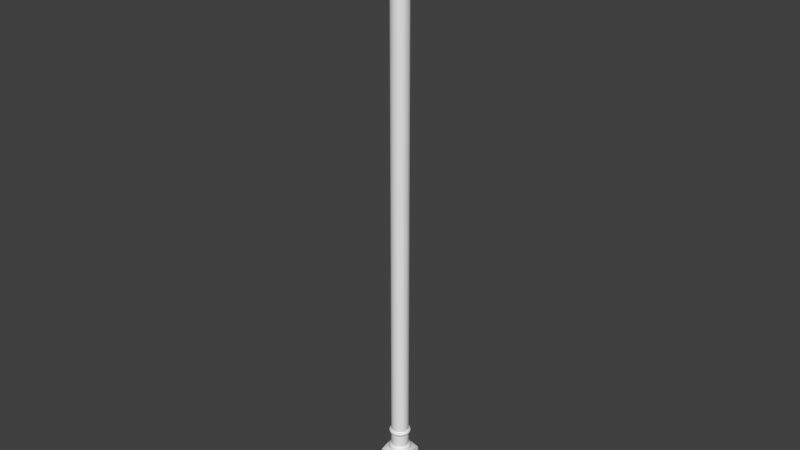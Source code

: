 # Source: OWP_1693.blend  (saved by Blender 2.78.0; exported with 4.5.12 LTS)
import bpy
from mathutils import Matrix  # noqa: F401  (used for matrix-valued properties, if any)

bpy.ops.wm.read_factory_settings(use_empty=True)
scene = bpy.context.scene
scene.name = 'Scene'

# ---- collections
col_collection_1 = bpy.data.collections.new('Collection 1'); scene.collection.children.link(col_collection_1)

# ---- world
world_world = bpy.data.worlds.new('World'); scene.world = world_world
world_world.color = (0.05088, 0.05088, 0.05088)
world_world.use_sun_shadow = False
world_world.sun_shadow_jitter_overblur = 0.0
world_world.cycles.sampling_method = 'MANUAL'

# ---- meshes
me_owp_1693_3dsolid = bpy.data.meshes.new('OWP 1693 3dsolid')
me_owp_1693_3dsolid.from_pydata([(2.5, 1e-06, 5.5), (1.791, 1e-06, 5.715), (2.5, 1e-06, 1e-06), (1.25, 1e-06, 5.775), (1e-06, 1e-06, 1e-06), (1e-06, 1e-06, 5.5), (0.709, 1e-06, 5.715), (1e-06, 1e-06, 57.0), (0.709, 1e-06, 56.78), (1e-06, 1e-06, 60.0), (1.25, 1e-06, 56.73), (2.5, 1e-06, 60.0), (2.5, 1e-06, 57.0), (1.791, 1e-06, 56.78), (2.5, 2.5, 5.5), (2.5, 1.791, 5.715), (2.5, 2.5, 1e-06), (2.5, 1.25, 5.775), (2.5, 0.709, 5.715), (2.5, 0.709, 56.78), (2.5, 1.25, 56.73), (2.5, 2.5, 60.0), (2.5, 2.5, 57.0), (2.5, 1.791, 56.78), (1e-06, 0.709, 5.715), (1e-06, 1.25, 5.775), (1e-06, 2.5, 1e-06), (1e-06, 2.5, 5.5), (1e-06, 1.791, 5.715), (0.709, 2.5, 5.715), (1.25, 2.5, 5.775), (1.791, 2.5, 5.715), (1.791, 2.5, 56.78), (1.25, 2.5, 56.73), (1e-06, 2.5, 60.0), (1e-06, 2.5, 57.0), (0.709, 2.5, 56.78), (0.0005584, 1.476, 56.72), (1e-06, 0.709, 56.78), (2.316, 0.9617, 56.65), (2.353, 1.25, 56.65), (2.205, 0.6985, 56.65), (2.285, 1.655, 56.64), (2.033, 2.029, 56.65), (1.693, 2.27, 56.64), (1.252, 2.354, 56.65), (0.7, 2.208, 56.65), (0.9663, 2.317, 56.65), (0.4707, 2.033, 56.65), (0.1845, 1.536, 56.65), (0.2947, 1.804, 56.65), (0.1469, 1.25, 56.65), (0.2038, 0.8798, 56.64), (0.47, 0.47, 56.65), (0.9645, 0.1845, 56.65), (0.6958, 0.2947, 56.65), (1.248, 0.1456, 56.65), (1.802, 0.2947, 56.65), (1.534, 0.1827, 56.65), (2.029, 0.4674, 56.65), (2.316, 1.538, 5.853), (2.354, 1.252, 5.853), (2.205, 1.804, 5.853), (2.208, 0.6999, 5.853), (2.317, 0.9663, 5.853), (2.033, 0.4708, 5.853), (1.538, 0.1839, 5.853), (1.804, 0.2947, 5.853), (1.252, 0.1456, 5.853), (0.7, 0.2923, 5.853), (0.9663, 0.1827, 5.853), (0.4708, 0.4674, 5.853), (0.1839, 0.9617, 5.853), (0.2947, 0.6958, 5.853), (0.1456, 1.248, 5.853), (0.2923, 1.8, 5.853), (0.1827, 1.534, 5.853), (0.4674, 2.029, 5.853), (0.9617, 2.316, 5.853), (0.6958, 2.205, 5.853), (1.248, 2.354, 5.853), (1.8, 2.208, 5.853), (1.534, 2.317, 5.853), (2.029, 2.033, 5.853), (2.104, 1.357, 56.21), (1.988, 1.68, 56.22), (2.162, 1.678, 56.33), (1.784, 1.924, 56.22), (1.918, 1.918, 56.27), (1.689, 2.011, 56.23), (1.736, 2.092, 56.3), (1.367, 2.102, 56.21), (1.247, 2.263, 56.34), (0.9409, 2.055, 56.22), (0.6508, 2.019, 56.3), (0.9985, 2.189, 56.3), (0.7212, 1.929, 56.22), (0.5087, 1.674, 56.22), (0.371, 1.754, 56.34), (0.3976, 1.367, 56.21), (0.2399, 1.11, 56.34), (0.2704, 1.51, 56.34), (0.426, 1.029, 56.22), (0.4014, 1.023, 56.23), (0.4891, 0.8107, 56.23), (0.4083, 0.7641, 56.3), (0.5602, 0.737, 56.22), (0.5542, 0.5457, 56.31), (0.8789, 0.4679, 56.21), (1.143, 0.3804, 56.22), (1.253, 0.2365, 56.34), (0.9985, 0.3112, 56.3), (1.471, 0.426, 56.22), (1.512, 0.2951, 56.31), (1.25, 0.3969, 56.22), (1.68, 0.5124, 56.22), (1.759, 0.3736, 56.34), (1.853, 0.6468, 56.22), (2.005, 0.6074, 56.31), (2.062, 0.9212, 56.22), (2.039, 0.9091, 56.22), (2.262, 1.123, 56.34), (2.206, 0.6981, 56.62), (2.18, 0.7146, 56.45), (2.301, 0.9683, 56.5), (2.349, 1.252, 56.54), (1.801, 0.2993, 56.54), (2.02, 0.4803, 56.5), (1.25, 0.1615, 56.5), (1.532, 0.1986, 56.5), (0.9643, 0.1837, 56.62), (0.7146, 0.3202, 56.45), (0.9735, 0.2133, 56.45), (0.4744, 0.4713, 56.54), (0.2993, 0.6987, 56.54), (0.151, 1.248, 56.54), (0.1986, 0.9683, 56.5), (0.1879, 1.532, 56.54), (0.3073, 1.794, 56.5), (0.7125, 2.179, 56.45), (0.4905, 2.008, 56.45), (1.25, 2.339, 56.5), (0.9683, 2.301, 56.5), (1.532, 2.312, 56.54), (1.798, 2.203, 56.54), (2.201, 1.801, 56.54), (2.008, 2.01, 56.45), (2.311, 1.537, 56.54), (2.258, 1.52, 56.4), (1.62, 2.21, 56.35), (0.9799, 2.258, 56.4), (0.3463, 0.7282, 56.4), (2.101, 1.375, 54.97), (1.853, 1.853, 54.97), (2.023, 1.624, 54.97), (1.471, 2.074, 54.97), (1.677, 1.989, 54.97), (1.158, 2.116, 54.96), (1.25, 2.103, 54.97), (0.6472, 1.854, 54.97), (0.8934, 2.033, 54.97), (0.426, 1.471, 54.97), (0.5112, 1.677, 54.97), (0.3957, 1.141, 54.97), (0.6461, 0.6473, 54.97), (0.4109, 0.9623, 54.96), (0.9216, 0.4551, 54.97), (1.591, 0.4608, 54.97), (1.167, 0.3935, 54.97), (1.797, 0.5859, 54.97), (2.056, 0.9369, 54.97), (1.954, 0.758, 54.97), (2.154, 1.25, 54.94), (1.889, 1.889, 54.94), (0.7979, 2.033, 54.94), (0.3552, 1.399, 54.94), (0.467, 1.702, 54.94), (1.484, 0.3767, 54.94), (1.25, 0.3459, 54.94), (2.106, 1.333, 54.47), (2.191, 1.505, 54.54), (2.161, 1.25, 54.5), (2.02, 1.788, 54.51), (1.778, 1.988, 54.49), (1.947, 1.949, 54.56), (1.383, 2.099, 54.47), (1.596, 2.145, 54.53), (1.25, 2.161, 54.5), (1.249, 2.237, 54.56), (1.029, 2.074, 54.47), (0.8506, 2.14, 54.54), (1.25, 2.154, 54.49), (0.7945, 2.039, 54.5), (0.7499, 1.95, 54.47), (0.5402, 1.952, 54.57), (0.7979, 2.033, 54.49), (0.4614, 1.705, 54.5), (0.3947, 1.742, 54.56), (0.3611, 1.294, 54.48), (0.2841, 1.503, 54.57), (0.4261, 1.029, 54.47), (0.3423, 0.9001, 54.53), (0.3969, 1.249, 54.47), (0.5498, 0.674, 54.49), (0.8227, 0.3541, 54.55), (0.5687, 0.5687, 54.54), (0.92, 0.4557, 54.47), (1.403, 0.3136, 54.52), (1.25, 0.2865, 54.54), (1.353, 0.3965, 54.47), (1.486, 0.37, 54.5), (1.706, 0.461, 54.5), (1.732, 0.4156, 54.54), (1.854, 0.647, 54.47), (1.894, 0.6058, 54.5), (1.677, 0.5115, 54.47), (2.041, 0.9014, 54.47), (2.105, 0.758, 54.56), (1.931, 0.5687, 54.54), (2.074, 1.03, 54.47), (2.213, 1.25, 54.54), (2.181, 1.001, 54.54), (2.084, 0.7683, 54.9), (2.181, 1.001, 54.9), (2.161, 1.25, 54.94), (1.847, 0.5245, 54.92), (1.742, 0.3947, 54.87), (1.486, 0.37, 54.94), (1.25, 0.3389, 54.94), (1.249, 0.2632, 54.87), (1.508, 0.2753, 54.85), (0.9001, 0.3424, 54.9), (0.4984, 0.5924, 54.87), (0.2865, 1.25, 54.9), (0.461, 1.706, 54.94), (0.3603, 1.627, 54.9), (0.6058, 1.894, 54.94), (0.7747, 2.072, 54.91), (0.5534, 1.949, 54.87), (1.014, 2.13, 54.94), (1.25, 2.213, 54.9), (1.001, 2.181, 54.9), (1.603, 2.084, 54.94), (1.626, 2.14, 54.9), (1.96, 1.952, 54.87), (2.194, 1.344, 54.92), (2.225, 1.508, 54.85), (1.25, 0.2463, 54.59), (1.25, 0.2069, 54.72), (0.9867, 0.2644, 54.62), (1.519, 0.2512, 54.65), (0.9813, 0.248, 54.75), (0.7318, 0.3549, 54.78), (2.27, 1.251, 54.62), (2.252, 1.519, 54.68), (2.119, 1.752, 54.59), (2.148, 1.769, 54.68), (2.284, 1.249, 54.78), (2.125, 1.752, 54.85), (2.235, 0.9853, 54.81), (2.133, 0.7393, 54.81), (2.252, 0.9817, 54.68), (2.219, 0.9902, 54.59), (1.983, 1.984, 54.68), (1.76, 2.134, 54.62), (1.769, 2.148, 54.75), (1.752, 2.119, 54.84), (1.513, 2.236, 54.62), (1.519, 2.249, 54.78), (1.25, 2.287, 54.68), (1.251, 2.27, 54.81), (0.9852, 2.235, 54.62), (0.9817, 2.252, 54.75), (0.9902, 2.219, 54.84), (0.7284, 2.153, 54.72), (0.7482, 2.119, 54.84), (0.5166, 1.984, 54.75), (0.3466, 1.772, 54.72), (0.3808, 1.752, 54.84), (0.2512, 1.519, 54.78), (0.2298, 1.249, 54.62), (0.2157, 1.251, 54.78), (0.2479, 0.9813, 54.68), (0.2644, 0.9866, 54.81), (0.3548, 0.7319, 54.65), (0.3661, 0.7405, 54.81), (0.5195, 0.5178, 54.65), (1.761, 0.3668, 54.62), (1.769, 0.3514, 54.75), (1.96, 0.5403, 54.59), (1.984, 0.5165, 54.68), (1.971, 0.5281, 54.81), (2.149, 0.7314, 54.68), (2.049, 1.567, 54.47), (1.853, 1.853, 54.47), (1.677, 1.989, 54.47), (0.6468, 1.853, 54.47), (0.5112, 1.677, 54.47), (0.5601, 0.737, 54.47), (2.036, 1.598, 8.034), (2.103, 1.249, 8.034), (1.763, 1.94, 8.034), (1.471, 2.074, 8.034), (1.117, 2.099, 8.034), (0.6472, 1.854, 8.034), (0.824, 1.989, 8.034), (0.4509, 1.567, 8.034), (0.3995, 1.125, 8.034), (0.581, 0.7105, 8.034), (1.029, 0.426, 8.033), (0.816, 0.5134, 8.035), (1.47, 0.4258, 8.034), (1.249, 0.3969, 8.034), (1.853, 0.6463, 8.034), (1.676, 0.5109, 8.034), (2.074, 1.029, 8.034), (1.989, 0.8229, 8.034), (2.162, 1.493, 7.983), (1.939, 1.931, 7.966), (1.723, 2.066, 7.983), (1.252, 2.194, 7.983), (0.3158, 1.506, 7.966), (0.4138, 1.739, 7.966), (0.338, 1.007, 7.983), (0.3063, 1.252, 7.983), (0.4085, 0.7703, 7.966), (0.9942, 0.3157, 7.966), (2.074, 1.471, 7.533), (2.191, 1.505, 7.61), (2.103, 1.251, 7.533), (2.066, 1.723, 7.584), (2.225, 1.253, 7.61), (1.916, 1.919, 7.584), (1.72, 2.068, 7.584), (1.47, 2.074, 7.533), (1.496, 2.167, 7.59), (1.25, 2.2, 7.59), (1.029, 2.074, 7.533), (0.9948, 2.191, 7.61), (1.249, 2.103, 7.533), (0.7753, 2.073, 7.59), (0.6463, 1.853, 7.533), (0.5786, 1.922, 7.59), (0.8229, 1.989, 7.533), (0.4276, 1.725, 7.59), (0.4258, 1.47, 7.533), (0.3326, 1.496, 7.59), (0.5108, 1.676, 7.533), (0.3002, 1.25, 7.59), (0.4262, 1.021, 7.532), (0.3969, 1.249, 7.533), (0.4336, 0.7766, 7.584), (0.2972, 0.9932, 7.628), (0.6472, 0.6463, 7.533), (0.5782, 0.5786, 7.59), (0.7749, 0.4276, 7.59), (1.03, 0.4258, 7.533), (1.004, 0.3326, 7.59), (0.824, 0.5108, 7.533), (1.255, 0.2814, 7.601), (1.471, 0.4261, 7.533), (1.496, 0.3325, 7.59), (1.725, 0.4273, 7.59), (1.919, 0.5839, 7.584), (1.677, 0.5115, 7.533), (2.072, 0.7749, 7.59), (2.162, 1.007, 7.584), (1.989, 0.824, 7.533), (2.191, 0.9948, 7.957), (2.093, 0.76, 7.957), (2.2, 1.25, 7.976), (1.937, 0.5586, 7.957), (1.735, 0.4043, 7.957), (1.499, 0.3076, 7.957), (1.25, 0.3002, 7.976), (0.7553, 0.3962, 7.939), (0.5786, 0.5782, 7.976), (0.5628, 1.941, 7.957), (0.7652, 2.096, 7.957), (1.004, 2.167, 7.976), (1.505, 2.191, 7.957), (2.072, 1.725, 7.976), (1.25, 0.2125, 7.75), (0.9866, 0.2644, 7.686), (1.515, 0.2648, 7.686), (1.249, 0.2298, 7.881), (0.9813, 0.2479, 7.817), (1.518, 0.2478, 7.817), (0.7311, 0.3516, 7.817), (2.252, 1.519, 7.75), (2.133, 1.761, 7.686), (2.287, 1.25, 7.75), (2.236, 1.513, 7.881), (2.146, 1.766, 7.85), (2.27, 1.249, 7.881), (2.252, 0.9813, 7.817), (2.148, 0.7311, 7.817), (2.236, 0.9866, 7.686), (1.971, 1.972, 7.686), (1.984, 1.983, 7.817), (1.759, 2.134, 7.686), (1.768, 2.145, 7.85), (1.513, 2.236, 7.686), (1.519, 2.252, 7.817), (1.249, 2.27, 7.686), (1.251, 2.284, 7.85), (0.9813, 2.252, 7.75), (0.9866, 2.236, 7.881), (0.7393, 2.133, 7.686), (0.7315, 2.149, 7.817), (0.5281, 1.971, 7.686), (0.5165, 1.984, 7.817), (0.3662, 1.759, 7.686), (0.3516, 1.769, 7.817), (0.2644, 1.513, 7.686), (0.2479, 1.519, 7.817), (0.2298, 1.249, 7.686), (0.2157, 1.251, 7.85), (0.2479, 0.9813, 7.75), (0.2644, 0.9866, 7.881), (0.3669, 0.7393, 7.686), (0.3514, 0.7315, 7.817), (0.5195, 0.5178, 7.716), (0.5281, 0.5291, 7.881), (0.7405, 0.3662, 7.686), (1.761, 0.3669, 7.686), (1.769, 0.3514, 7.817), (1.972, 0.5291, 7.686), (1.983, 0.5163, 7.817), (2.134, 0.7405, 7.686), (1.784, 1.924, 7.533), (1.989, 1.677, 7.533), (0.5112, 0.8235, 7.533), (1.25, 0.3969, 7.533), (1.853, 0.6468, 7.533), (2.074, 1.029, 7.533), (2.076, 1.467, 6.285), (2.104, 1.246, 6.285), (1.856, 1.851, 6.285), (1.991, 1.674, 6.285), (1.475, 2.074, 6.285), (1.68, 1.988, 6.285), (1.033, 2.076, 6.285), (1.254, 2.104, 6.285), (0.649, 1.856, 6.285), (0.8264, 1.991, 6.285), (0.4262, 1.475, 6.285), (0.5125, 1.68, 6.285), (0.4243, 1.033, 6.285), (0.3962, 1.254, 6.285), (0.6435, 0.649, 6.285), (0.5086, 0.8264, 6.285), (1.025, 0.4262, 6.285), (0.8198, 0.5125, 6.285), (1.467, 0.4243, 6.285), (1.246, 0.3962, 6.285), (1.851, 0.6435, 6.285), (1.674, 0.5086, 6.285), (2.074, 1.025, 6.285), (1.988, 0.8197, 6.285), (2.18, 1.785, 6.054), (2.287, 1.526, 6.054), (1.788, 2.179, 6.054), (2.02, 2.02, 5.996), (1.251, 2.323, 6.054), (1.532, 2.301, 5.996), (0.7057, 2.193, 5.996), (0.9735, 2.287, 6.054), (0.3073, 1.794, 5.996), (0.4803, 2.02, 5.996), (0.1771, 1.251, 6.054), (0.214, 1.529, 6.054), (0.3073, 0.7057, 5.996), (0.2133, 0.9735, 6.054), (0.7124, 0.3214, 6.054), (0.4904, 0.4922, 6.054), (1.249, 0.1771, 6.054), (0.9683, 0.1986, 5.996), (1.785, 0.3202, 6.054), (1.532, 0.1986, 5.996), (2.179, 0.7124, 6.054), (2.008, 0.4904, 6.054), (2.323, 1.249, 6.054), (2.286, 0.9711, 6.054), (2.148, 0.8702, 6.203), (1.838, 0.4723, 6.203), (1.25, 0.2781, 6.198), (1.51, 0.2704, 6.156), (0.6508, 0.4812, 6.203), (0.9851, 0.2718, 6.156), (0.371, 0.7456, 6.156), (0.2827, 1.13, 6.203), (0.3737, 1.759, 6.156), (0.3112, 1.502, 6.198), (0.7456, 2.129, 6.156), (0.5353, 1.969, 6.156), (1.25, 2.222, 6.198), (0.9985, 2.189, 6.198), (1.736, 2.092, 6.198), (1.515, 2.228, 6.156), (2.092, 1.736, 6.198), (1.968, 1.965, 6.156), (2.217, 1.37, 6.203)], [], [(0, 1, 2), (1, 3, 2), (2, 3, 4), (5, 4, 6), (6, 4, 3), (7, 8, 9), (8, 10, 9), (9, 10, 11), (12, 11, 13), (13, 11, 10), (14, 15, 16), (15, 17, 16), (16, 17, 2), (0, 2, 18), (18, 2, 17), (12, 19, 11), (19, 20, 11), (11, 20, 21), (22, 21, 23), (23, 21, 20), (5, 24, 4), (24, 25, 4), (4, 25, 26), (27, 26, 28), (28, 26, 25), (27, 29, 26), (29, 30, 26), (26, 30, 16), (14, 16, 31), (31, 16, 30), (22, 32, 21), (32, 33, 21), (21, 33, 34), (35, 34, 36), (36, 34, 33), (35, 37, 34), (34, 37, 9), (7, 9, 38), (38, 9, 37), (34, 9, 21), (9, 11, 21), (39, 40, 20), (39, 20, 19), (39, 19, 41), (23, 42, 22), (42, 43, 22), (32, 44, 33), (44, 45, 33), (46, 36, 47), (36, 46, 35), (46, 48, 35), (49, 37, 50), (49, 51, 37), (38, 52, 7), (52, 53, 7), (54, 8, 55), (8, 54, 10), (54, 56, 10), (57, 13, 58), (13, 57, 12), (57, 59, 12), (36, 33, 47), (32, 22, 44), (23, 20, 42), (19, 12, 41), (13, 10, 58), (8, 7, 55), (38, 37, 52), (37, 35, 50), (37, 51, 52), (35, 48, 50), (33, 45, 47), (22, 43, 44), (20, 40, 42), (12, 59, 41), (10, 56, 58), (7, 53, 55), (60, 61, 17), (60, 17, 15), (60, 15, 62), (63, 18, 64), (18, 63, 0), (63, 65, 0), (66, 1, 67), (1, 66, 3), (66, 68, 3), (69, 6, 70), (6, 69, 5), (69, 71, 5), (72, 24, 73), (24, 72, 25), (72, 74, 25), (75, 28, 76), (28, 75, 27), (75, 77, 27), (78, 29, 79), (29, 78, 30), (78, 80, 30), (81, 31, 82), (31, 81, 14), (81, 83, 14), (31, 30, 82), (29, 27, 79), (28, 25, 76), (24, 5, 73), (6, 3, 70), (1, 0, 67), (18, 17, 64), (15, 14, 62), (25, 74, 76), (27, 77, 79), (30, 80, 82), (14, 83, 62), (17, 61, 64), (0, 65, 67), (3, 68, 70), (5, 71, 73), (16, 2, 26), (2, 4, 26), (84, 85, 86), (87, 88, 85), (88, 87, 89), (88, 89, 90), (91, 92, 149), (91, 149, 89), (91, 89, 87), (93, 94, 95), (93, 95, 91), (96, 97, 98), (96, 98, 94), (96, 94, 93), (99, 100, 101), (99, 101, 97), (102, 103, 99), (103, 102, 104), (103, 104, 105), (103, 105, 100), (103, 100, 99), (107, 106, 108), (107, 104, 106), (109, 110, 111), (109, 111, 108), (112, 113, 114), (113, 112, 115), (113, 115, 116), (113, 109, 114), (117, 118, 115), (118, 117, 119), (119, 120, 84), (119, 84, 121), (39, 122, 123), (39, 123, 124), (39, 124, 125), (39, 125, 40), (59, 126, 127), (59, 127, 122), (59, 122, 41), (58, 56, 128), (58, 128, 129), (58, 129, 126), (58, 126, 57), (54, 130, 56), (130, 54, 55), (130, 55, 131), (130, 131, 132), (130, 132, 56), (53, 133, 55), (133, 53, 134), (52, 135, 136), (52, 136, 134), (49, 137, 51), (137, 49, 50), (137, 50, 138), (137, 135, 51), (48, 46, 139), (48, 139, 140), (48, 140, 50), (47, 45, 141), (47, 141, 142), (47, 142, 46), (44, 143, 45), (143, 44, 144), (43, 145, 146), (43, 146, 144), (43, 144, 44), (147, 42, 125), (147, 145, 42), (114, 109, 108), (109, 113, 110), (110, 128, 132), (110, 132, 111), (110, 113, 129), (110, 129, 128), (132, 131, 108), (132, 108, 111), (132, 128, 56), (106, 104, 102), (52, 134, 53), (51, 135, 52), (42, 145, 43), (40, 125, 42), (120, 119, 117), (41, 122, 39), (57, 126, 59), (121, 84, 86), (121, 86, 148), (148, 147, 121), (148, 86, 145), (148, 145, 147), (121, 147, 125), (121, 125, 124), (121, 124, 123), (121, 123, 118), (85, 88, 86), (146, 145, 86), (86, 88, 146), (146, 88, 149), (146, 149, 144), (88, 90, 149), (89, 149, 90), (143, 144, 149), (143, 149, 141), (143, 141, 45), (149, 92, 141), (91, 95, 92), (142, 141, 92), (142, 92, 150), (142, 150, 139), (142, 139, 46), (92, 95, 150), (150, 95, 139), (95, 94, 139), (140, 138, 50), (139, 94, 140), (140, 94, 98), (140, 98, 138), (97, 101, 98), (137, 138, 98), (137, 98, 101), (137, 101, 135), (101, 100, 135), (136, 135, 100), (136, 100, 134), (100, 151, 134), (100, 105, 151), (104, 107, 105), (133, 134, 151), (133, 151, 107), (133, 107, 131), (133, 131, 55), (151, 105, 107), (108, 131, 107), (113, 116, 126), (113, 126, 129), (115, 118, 116), (127, 126, 116), (127, 116, 118), (127, 118, 123), (127, 123, 122), (121, 118, 119), (84, 152, 85), (153, 87, 154), (155, 91, 156), (157, 93, 158), (93, 157, 96), (159, 96, 160), (96, 159, 97), (161, 99, 162), (102, 163, 106), (164, 106, 165), (106, 164, 108), (108, 166, 114), (167, 112, 168), (112, 167, 115), (169, 117, 167), (117, 169, 120), (170, 120, 171), (120, 170, 84), (171, 120, 169), (117, 115, 167), (112, 114, 168), (168, 114, 166), (166, 108, 164), (165, 106, 163), (102, 99, 163), (163, 99, 161), (99, 97, 162), (162, 97, 159), (160, 96, 157), (93, 91, 158), (158, 91, 155), (91, 87, 156), (156, 87, 153), (87, 85, 154), (154, 85, 152), (152, 84, 170), (154, 152, 172), (173, 153, 154), (153, 173, 156), (175, 161, 176), (161, 175, 163), (177, 167, 178), (169, 167, 177), (167, 168, 178), (161, 162, 176), (176, 162, 159), (159, 160, 174), (157, 158, 155), (172, 152, 170), (179, 180, 181), (180, 179, 182), (182, 183, 186), (182, 186, 184), (185, 186, 183), (186, 185, 187), (186, 187, 188), (189, 190, 191), (190, 189, 192), (190, 187, 191), (193, 194, 195), (194, 193, 196), (194, 196, 197), (194, 192, 195), (198, 199, 196), (200, 201, 202), (201, 198, 202), (203, 204, 205), (203, 205, 201), (204, 206, 207), (204, 207, 208), (210, 209, 211), (210, 211, 212), (210, 212, 207), (210, 207, 209), (213, 214, 215), (214, 213, 216), (214, 216, 217), (214, 217, 218), (214, 218, 211), (214, 211, 215), (216, 219, 181), (216, 181, 220), (216, 220, 221), (170, 222, 223), (170, 223, 224), (170, 224, 172), (225, 170, 171), (177, 227, 169), (227, 177, 228), (227, 228, 229), (227, 229, 230), (227, 230, 225), (227, 225, 169), (168, 231, 178), (231, 228, 178), (164, 232, 166), (232, 164, 165), (232, 231, 166), (165, 163, 233), (175, 234, 235), (175, 235, 163), (159, 236, 176), (236, 159, 237), (236, 237, 238), (236, 238, 234), (236, 234, 176), (160, 239, 174), (239, 160, 157), (239, 157, 240), (239, 240, 241), (239, 241, 237), (239, 237, 174), (155, 242, 157), (242, 243, 157), (173, 244, 156), (244, 173, 154), (244, 154, 258), (244, 242, 156), (245, 154, 224), (245, 246, 154), (178, 228, 177), (209, 207, 206), (208, 247, 204), (247, 248, 249), (247, 249, 204), (247, 208, 250), (247, 250, 248), (248, 251, 249), (248, 250, 230), (248, 229, 251), (229, 231, 251), (229, 248, 230), (231, 252, 251), (231, 229, 228), (166, 231, 168), (203, 201, 200), (176, 234, 175), (195, 192, 189), (174, 237, 159), (191, 187, 185), (156, 242, 155), (172, 224, 154), (215, 211, 209), (169, 225, 171), (220, 181, 180), (220, 180, 253), (220, 253, 221), (180, 254, 253), (180, 255, 256), (180, 256, 254), (254, 246, 257), (254, 257, 253), (254, 256, 258), (254, 258, 246), (257, 246, 245), (257, 245, 259), (154, 246, 258), (259, 245, 223), (259, 223, 260), (257, 261, 253), (253, 262, 221), (223, 245, 224), (180, 182, 255), (255, 182, 184), (255, 184, 263), (255, 263, 256), (256, 263, 244), (256, 244, 258), (244, 243, 242), (184, 264, 263), (263, 265, 244), (244, 266, 243), (184, 186, 264), (264, 186, 267), (263, 264, 265), (265, 264, 268), (244, 265, 266), (243, 266, 268), (243, 268, 240), (243, 240, 157), (266, 265, 268), (267, 186, 188), (267, 188, 269), (264, 267, 268), (268, 267, 269), (268, 269, 270), (268, 270, 240), (187, 190, 188), (188, 271, 269), (269, 272, 270), (241, 240, 270), (241, 270, 273), (241, 273, 237), (188, 190, 271), (271, 190, 274), (269, 271, 272), (272, 271, 274), (270, 272, 273), (273, 272, 275), (273, 275, 237), (192, 194, 190), (190, 194, 274), (272, 274, 275), (238, 237, 275), (238, 235, 234), (275, 274, 238), (194, 197, 277), (274, 194, 276), (276, 194, 277), (274, 276, 238), (238, 276, 278), (238, 278, 235), (196, 199, 197), (197, 199, 277), (276, 277, 278), (235, 278, 279), (235, 279, 233), (235, 233, 163), (278, 277, 279), (277, 199, 279), (279, 199, 281), (279, 281, 233), (199, 198, 280), (280, 198, 201), (280, 201, 282), (199, 280, 281), (281, 280, 282), (281, 282, 283), (165, 233, 281), (165, 281, 283), (165, 283, 232), (201, 284, 282), (282, 284, 285), (282, 285, 283), (283, 285, 232), (284, 201, 286), (284, 286, 232), (284, 232, 285), (201, 205, 286), (286, 205, 204), (286, 252, 232), (286, 204, 252), (249, 251, 204), (232, 252, 231), (251, 252, 204), (208, 207, 250), (250, 207, 287), (250, 288, 230), (225, 230, 226), (207, 212, 287), (211, 218, 212), (287, 212, 289), (287, 289, 290), (250, 287, 288), (288, 287, 290), (288, 290, 291), (230, 288, 226), (225, 226, 291), (225, 291, 222), (225, 222, 170), (226, 288, 291), (212, 218, 289), (289, 218, 217), (289, 217, 292), (289, 292, 290), (290, 292, 260), (290, 260, 291), (216, 221, 217), (221, 262, 217), (292, 217, 261), (259, 260, 292), (259, 292, 261), (259, 261, 257), (291, 260, 222), (223, 222, 260), (217, 262, 261), (253, 261, 262), (179, 293, 182), (294, 183, 293), (193, 296, 196), (203, 298, 204), (206, 204, 298), (298, 203, 200), (198, 196, 297), (297, 196, 296), (193, 195, 189), (189, 191, 185), (185, 183, 295), (295, 183, 294), (183, 182, 293), (179, 181, 219), (299, 293, 300), (301, 294, 299), (294, 301, 295), (302, 185, 301), (189, 303, 193), (304, 296, 305), (296, 304, 297), (198, 306, 202), (200, 307, 298), (298, 308, 206), (309, 206, 310), (206, 309, 209), (311, 209, 312), (209, 311, 215), (313, 213, 314), (213, 313, 216), (315, 219, 316), (219, 315, 179), (219, 216, 316), (316, 216, 313), (213, 215, 314), (314, 215, 311), (312, 209, 309), (310, 206, 308), (308, 298, 307), (200, 202, 307), (307, 202, 306), (198, 297, 306), (306, 297, 304), (296, 193, 305), (305, 193, 303), (189, 185, 303), (303, 185, 302), (185, 295, 301), (294, 293, 299), (293, 179, 300), (300, 179, 315), (317, 299, 300), (318, 301, 299), (321, 306, 322), (306, 321, 307), (323, 307, 324), (307, 323, 308), (326, 309, 310), (309, 326, 312), (325, 308, 323), (324, 307, 321), (322, 306, 304), (320, 303, 302), (302, 301, 319), (319, 301, 318), (327, 328, 329), (328, 327, 330), (328, 331, 329), (334, 335, 333), (335, 334, 336), (337, 338, 339), (338, 337, 340), (338, 336, 339), (341, 342, 343), (342, 341, 344), (342, 340, 343), (345, 346, 347), (346, 345, 348), (346, 344, 347), (349, 351, 352), (349, 352, 348), (349, 348, 350), (353, 354, 351), (354, 353, 355), (356, 357, 358), (357, 356, 359), (357, 355, 358), (360, 361, 359), (361, 360, 362), (363, 362, 364), (366, 365, 367), (315, 368, 300), (368, 315, 369), (368, 370, 300), (313, 371, 316), (371, 313, 372), (371, 369, 316), (311, 373, 314), (373, 311, 374), (373, 372, 314), (326, 310, 375), (326, 374, 312), (308, 376, 310), (376, 308, 325), (304, 377, 322), (377, 304, 378), (303, 379, 305), (379, 303, 320), (379, 378, 305), (302, 380, 320), (380, 302, 319), (317, 381, 299), (312, 374, 311), (359, 382, 383), (359, 383, 357), (359, 384, 382), (382, 385, 386), (382, 386, 383), (382, 387, 385), (385, 374, 326), (385, 326, 386), (385, 373, 374), (326, 375, 388), (326, 388, 386), (358, 355, 353), (350, 348, 345), (347, 344, 341), (343, 340, 337), (305, 378, 304), (339, 336, 334), (299, 381, 318), (329, 331, 366), (300, 370, 317), (367, 365, 363), (316, 369, 315), (364, 362, 360), (314, 372, 313), (328, 389, 331), (328, 390, 389), (389, 391, 331), (389, 392, 391), (389, 393, 392), (392, 394, 391), (392, 317, 394), (392, 393, 381), (392, 381, 317), (394, 317, 370), (394, 370, 368), (394, 368, 395), (368, 369, 396), (368, 396, 395), (391, 394, 395), (391, 395, 397), (331, 391, 397), (331, 397, 366), (328, 330, 390), (390, 330, 398), (389, 390, 393), (393, 390, 399), (318, 381, 393), (330, 332, 398), (398, 332, 400), (390, 398, 399), (399, 398, 401), (393, 399, 318), (318, 399, 401), (318, 401, 319), (332, 333, 400), (400, 333, 402), (398, 400, 401), (401, 400, 403), (380, 319, 401), (333, 335, 402), (402, 335, 404), (400, 402, 403), (403, 402, 405), (401, 403, 380), (380, 403, 405), (380, 405, 320), (335, 336, 404), (404, 336, 338), (404, 338, 406), (402, 404, 405), (405, 404, 406), (405, 406, 407), (379, 320, 405), (379, 405, 407), (379, 407, 378), (338, 408, 406), (406, 409, 407), (338, 340, 408), (408, 340, 410), (406, 408, 409), (409, 408, 411), (407, 409, 378), (378, 409, 377), (340, 342, 410), (410, 342, 412), (408, 410, 411), (411, 410, 413), (409, 411, 377), (377, 411, 322), (342, 344, 412), (412, 344, 414), (410, 412, 413), (413, 412, 415), (411, 413, 322), (322, 413, 321), (344, 346, 414), (414, 346, 416), (412, 414, 415), (415, 414, 417), (413, 415, 321), (321, 415, 417), (321, 417, 324), (346, 348, 416), (416, 348, 352), (416, 352, 418), (414, 416, 417), (417, 416, 418), (417, 418, 419), (323, 324, 417), (323, 417, 419), (323, 419, 325), (352, 420, 418), (418, 421, 419), (352, 351, 420), (420, 351, 422), (418, 420, 421), (421, 420, 422), (421, 422, 423), (419, 421, 325), (376, 325, 423), (376, 423, 375), (376, 375, 310), (325, 421, 423), (351, 354, 422), (422, 354, 424), (422, 388, 423), (388, 375, 423), (354, 355, 424), (357, 383, 355), (422, 424, 388), (383, 424, 355), (383, 386, 424), (386, 388, 424), (359, 361, 384), (384, 361, 425), (382, 384, 387), (387, 384, 426), (385, 387, 373), (373, 387, 372), (361, 362, 425), (425, 362, 427), (384, 425, 426), (426, 425, 428), (387, 426, 372), (372, 426, 371), (362, 363, 427), (427, 363, 429), (425, 427, 428), (428, 427, 396), (426, 428, 371), (396, 369, 428), (363, 365, 429), (366, 397, 365), (427, 429, 396), (429, 397, 395), (429, 395, 396), (371, 428, 369), (429, 365, 397), (430, 332, 431), (332, 430, 333), (434, 363, 364), (363, 434, 367), (435, 366, 367), (366, 435, 329), (360, 359, 433), (433, 359, 356), (353, 351, 432), (432, 351, 349), (334, 333, 430), (332, 330, 431), (431, 330, 327), (436, 327, 437), (327, 436, 431), (438, 430, 439), (440, 334, 441), (334, 440, 339), (442, 337, 443), (337, 442, 343), (444, 341, 445), (341, 444, 347), (446, 345, 447), (345, 446, 350), (448, 349, 449), (349, 448, 432), (450, 353, 451), (353, 450, 358), (452, 356, 453), (356, 452, 433), (454, 360, 455), (360, 454, 364), (456, 434, 457), (434, 456, 367), (458, 435, 459), (435, 458, 329), (435, 367, 459), (459, 367, 456), (434, 364, 457), (457, 364, 454), (360, 433, 455), (455, 433, 452), (356, 358, 453), (453, 358, 450), (353, 432, 451), (451, 432, 448), (349, 350, 449), (449, 350, 446), (345, 347, 447), (447, 347, 444), (341, 343, 445), (445, 343, 442), (337, 339, 443), (443, 339, 440), (334, 430, 441), (441, 430, 438), (430, 431, 439), (439, 431, 436), (327, 329, 437), (437, 329, 458), (60, 62, 460), (60, 460, 461), (60, 461, 61), (83, 81, 462), (83, 462, 463), (83, 463, 62), (82, 80, 464), (82, 464, 465), (82, 465, 81), (78, 79, 466), (78, 466, 467), (78, 467, 80), (77, 75, 468), (77, 468, 469), (77, 469, 79), (76, 74, 470), (76, 470, 471), (76, 471, 75), (72, 73, 472), (72, 472, 473), (72, 473, 74), (71, 69, 474), (71, 474, 475), (71, 475, 73), (70, 68, 476), (70, 476, 477), (70, 477, 69), (66, 67, 478), (66, 478, 479), (66, 479, 68), (65, 63, 480), (65, 480, 481), (65, 481, 67), (64, 61, 482), (64, 482, 483), (64, 483, 63), (458, 459, 484), (458, 484, 437), (456, 457, 485), (456, 485, 459), (454, 455, 486), (454, 486, 487), (454, 487, 457), (452, 453, 488), (452, 488, 489), (452, 489, 455), (450, 451, 490), (450, 490, 488), (450, 488, 453), (448, 449, 491), (448, 491, 451), (446, 447, 492), (446, 492, 493), (446, 493, 449), (444, 445, 494), (444, 494, 495), (444, 495, 447), (442, 443, 496), (442, 496, 497), (442, 497, 445), (440, 441, 498), (440, 498, 499), (440, 499, 443), (438, 439, 500), (438, 500, 501), (438, 501, 441), (436, 437, 502), (436, 502, 439), (68, 479, 476), (476, 486, 489), (476, 489, 477), (476, 487, 486), (489, 474, 477), (489, 486, 455), (482, 61, 461), (461, 502, 482), (461, 460, 500), (461, 500, 502), (482, 502, 483), (439, 502, 500), (483, 502, 484), (483, 484, 480), (484, 502, 437), (62, 463, 460), (501, 500, 460), (501, 498, 441), (460, 463, 501), (501, 463, 462), (501, 462, 498), (81, 465, 462), (499, 498, 462), (499, 496, 443), (462, 465, 499), (499, 465, 464), (499, 464, 496), (80, 467, 464), (497, 496, 464), (497, 464, 467), (497, 467, 494), (497, 494, 445), (467, 466, 494), (79, 469, 466), (495, 492, 447), (494, 466, 495), (466, 469, 495), (495, 469, 492), (469, 468, 492), (75, 471, 468), (493, 492, 471), (493, 471, 491), (493, 491, 449), (492, 468, 471), (471, 470, 491), (74, 473, 470), (491, 470, 473), (491, 473, 490), (491, 490, 451), (473, 472, 490), (73, 475, 472), (488, 490, 475), (490, 472, 475), (477, 474, 69), (475, 474, 488), (489, 488, 474), (476, 479, 487), (487, 479, 478), (487, 478, 485), (457, 487, 485), (67, 481, 478), (485, 478, 481), (485, 481, 484), (485, 484, 459), (483, 480, 63), (481, 480, 484)])
me_owp_1693_3dsolid.polygons.foreach_set('use_smooth', [True] * 1002)
_uv = me_owp_1693_3dsolid.uv_layers.new(name='UVMap')
_uv.uv.foreach_set('vector', [0.8911, 0.1186, 0.856, 0.123, 0.8911, 0.0007727, 0.856, 0.123, 0.8292, 0.1241, 0.8911, 0.0007727, 0.8911, 0.0007727, 0.8292, 0.1241, 0.7672, 0.0, 0.7672, 0.1178, 0.7672, 0.0, 0.8023, 0.1226, 0.8023, 0.1226, 0.7672, 0.0, 0.8292, 0.1241, 0.643, 0.2051, 0.6782, 0.2007, 0.643, 0.2694, 0.6782, 0.2007, 0.705, 0.1996, 0.643, 0.2694, 0.643, 0.2694, 0.705, 0.1996, 0.767, 0.2701, 0.767, 0.2059, 0.767, 0.2701, 0.7318, 0.201, 0.7318, 0.201, 0.767, 0.2701, 0.705, 0.1996, 0.4938, 0.1178, 0.4676, 0.1226, 0.4938, 0.0, 0.4676, 0.1226, 0.4475, 0.124, 0.4938, 0.0, 0.4938, 0.0, 0.4475, 0.124, 0.4012, 0.0007181, 0.4012, 0.1185, 0.4012, 0.0007181, 0.4275, 0.1229, 0.4275, 0.1229, 0.4012, 0.0007181, 0.4475, 0.124, 0.83, 0.1247, 0.844, 0.1337, 0.643, 0.1247, 0.844, 0.1337, 0.8481, 0.1406, 0.643, 0.1247, 0.643, 0.1247, 0.8481, 0.1406, 0.6451, 0.1565, 0.8321, 0.1565, 0.6451, 0.1565, 0.8449, 0.1475, 0.8449, 0.1475, 0.6451, 0.1565, 0.8481, 0.1406, 0.643, 0.007511, 0.6782, 0.001983, 0.643, 0.1247, 0.6782, 0.001983, 0.7051, 0.0, 0.643, 0.1247, 0.643, 0.1247, 0.7051, 0.0, 0.7672, 0.1214, 0.7672, 0.004203, 0.7672, 0.1214, 0.732, 0.0005516, 0.732, 0.0005516, 0.7672, 0.1214, 0.7051, 0.0, 0.6191, 0.1183, 0.5836, 0.1228, 0.6191, 0.0005304, 0.5836, 0.1228, 0.5565, 0.124, 0.6191, 0.0005304, 0.6191, 0.0005304, 0.5565, 0.124, 0.4938, 0.0, 0.4938, 0.1178, 0.4938, 0.0, 0.5294, 0.1226, 0.5294, 0.1226, 0.4938, 0.0, 0.5565, 0.124, 0.8321, 0.1565, 0.845, 0.1687, 0.6451, 0.1565, 0.845, 0.1687, 0.8484, 0.1781, 0.6451, 0.1565, 0.6451, 0.1565, 0.8484, 0.1781, 0.6436, 0.1996, 0.8305, 0.1996, 0.6436, 0.1996, 0.8444, 0.1874, 0.8444, 0.1874, 0.6436, 0.1996, 0.8484, 0.1781, 0.5254, 0.1903, 0.472, 0.1949, 0.5531, 0.1271, 0.5531, 0.1271, 0.472, 0.1949, 0.4289, 0.124, 0.4012, 0.1873, 0.4289, 0.124, 0.4345, 0.1927, 0.4345, 0.1927, 0.4289, 0.124, 0.472, 0.1949, 0.9897, 0.1318, 0.9897, 0.1826, 0.8484, 0.1247, 0.9897, 0.1826, 0.8484, 0.1755, 0.8484, 0.1247, 0.4243, 0.2634, 0.4215, 0.2694, 0.4112, 0.2692, 0.4243, 0.2634, 0.4112, 0.2692, 0.411, 0.2578, 0.4243, 0.2634, 0.411, 0.2578, 0.4313, 0.2579, 0.4084, 0.2798, 0.4244, 0.2775, 0.4012, 0.2928, 0.4244, 0.2775, 0.4379, 0.2846, 0.4012, 0.2928, 0.4471, 0.2928, 0.4567, 0.2888, 0.4794, 0.2921, 0.4567, 0.2888, 0.4816, 0.2896, 0.4794, 0.2921, 0.5135, 0.2856, 0.5088, 0.2906, 0.498, 0.2883, 0.5493, 0.1975, 0.5332, 0.2, 0.5254, 0.1903, 0.5332, 0.2, 0.5161, 0.1989, 0.5254, 0.1903, 0.5445, 0.2709, 0.5533, 0.2688, 0.5376, 0.2766, 0.5445, 0.2709, 0.5473, 0.265, 0.5533, 0.2688, 0.5536, 0.2528, 0.5451, 0.2576, 0.55, 0.237, 0.5451, 0.2576, 0.5308, 0.2498, 0.55, 0.237, 0.5033, 0.245, 0.5149, 0.2398, 0.5184, 0.2467, 0.5149, 0.2398, 0.5033, 0.245, 0.4855, 0.2413, 0.5033, 0.245, 0.4873, 0.2448, 0.4855, 0.2413, 0.4553, 0.2489, 0.4532, 0.242, 0.4708, 0.2461, 0.4532, 0.242, 0.4553, 0.2489, 0.4074, 0.242, 0.4553, 0.2489, 0.4419, 0.2528, 0.4074, 0.242, 0.5088, 0.2906, 0.4794, 0.2921, 0.498, 0.2883, 0.4471, 0.2928, 0.4012, 0.2928, 0.4567, 0.2888, 0.4084, 0.2798, 0.4112, 0.2692, 0.4244, 0.2775, 0.411, 0.2578, 0.4074, 0.242, 0.4313, 0.2579, 0.4532, 0.242, 0.4855, 0.2413, 0.4708, 0.2461, 0.5149, 0.2398, 0.55, 0.237, 0.5184, 0.2467, 0.5536, 0.2528, 0.5533, 0.2688, 0.5451, 0.2576, 0.472, 0.1949, 0.5254, 0.1903, 0.4984, 0.198, 0.5533, 0.2688, 0.5473, 0.265, 0.5451, 0.2576, 0.5254, 0.1903, 0.5161, 0.1989, 0.4984, 0.198, 0.4794, 0.2921, 0.4816, 0.2896, 0.498, 0.2883, 0.4012, 0.2928, 0.4379, 0.2846, 0.4567, 0.2888, 0.4112, 0.2692, 0.4215, 0.2694, 0.4244, 0.2775, 0.4074, 0.242, 0.4419, 0.2528, 0.4313, 0.2579, 0.4855, 0.2413, 0.4873, 0.2448, 0.4708, 0.2461, 0.55, 0.237, 0.5308, 0.2498, 0.5184, 0.2467, 0.7891, 0.2172, 0.7877, 0.223, 0.7775, 0.2232, 0.7891, 0.2172, 0.7775, 0.2232, 0.7744, 0.2126, 0.7891, 0.2172, 0.7744, 0.2126, 0.7946, 0.212, 0.7976, 0.2345, 0.7775, 0.2346, 0.7906, 0.2288, 0.7775, 0.2346, 0.7976, 0.2345, 0.774, 0.2504, 0.7976, 0.2345, 0.8082, 0.2395, 0.774, 0.2504, 0.8371, 0.2462, 0.8198, 0.2504, 0.8217, 0.2435, 0.8198, 0.2504, 0.8371, 0.2462, 0.852, 0.251, 0.8371, 0.2462, 0.8535, 0.2476, 0.852, 0.251, 0.8844, 0.2456, 0.8813, 0.2525, 0.8696, 0.2474, 0.8813, 0.2525, 0.8844, 0.2456, 0.9161, 0.2552, 0.8844, 0.2456, 0.897, 0.2425, 0.9161, 0.2552, 0.9119, 0.233, 0.9196, 0.2394, 0.9063, 0.2382, 0.9196, 0.2394, 0.9119, 0.233, 0.9196, 0.228, 0.9119, 0.233, 0.9133, 0.2273, 0.9196, 0.228, 0.9034, 0.2158, 0.9166, 0.2174, 0.9104, 0.2214, 0.9166, 0.2174, 0.9034, 0.2158, 0.9091, 0.2045, 0.9034, 0.2158, 0.8928, 0.2108, 0.9091, 0.2045, 0.8639, 0.204, 0.8743, 0.2017, 0.8793, 0.2068, 0.8743, 0.2017, 0.8639, 0.204, 0.845, 0.2003, 0.8639, 0.204, 0.8476, 0.2027, 0.845, 0.2003, 0.8166, 0.2046, 0.8128, 0.1996, 0.8314, 0.2029, 0.8128, 0.1996, 0.8166, 0.2046, 0.767, 0.1997, 0.8166, 0.2046, 0.804, 0.2077, 0.767, 0.1997, 0.8128, 0.1996, 0.845, 0.2003, 0.8314, 0.2029, 0.8743, 0.2017, 0.9091, 0.2045, 0.8793, 0.2068, 0.9166, 0.2174, 0.9196, 0.228, 0.9104, 0.2214, 0.9196, 0.2394, 0.9161, 0.2552, 0.9063, 0.2382, 0.8813, 0.2525, 0.852, 0.251, 0.8696, 0.2474, 0.8198, 0.2504, 0.774, 0.2504, 0.8217, 0.2435, 0.7775, 0.2346, 0.7775, 0.2232, 0.7906, 0.2288, 0.7744, 0.2126, 0.767, 0.1997, 0.7946, 0.212, 0.9196, 0.228, 0.9133, 0.2273, 0.9104, 0.2214, 0.9091, 0.2045, 0.8928, 0.2108, 0.8793, 0.2068, 0.845, 0.2003, 0.8476, 0.2027, 0.8314, 0.2029, 0.767, 0.1997, 0.804, 0.2077, 0.7946, 0.212, 0.7775, 0.2232, 0.7877, 0.223, 0.7906, 0.2288, 0.774, 0.2504, 0.8082, 0.2395, 0.8217, 0.2435, 0.852, 0.251, 0.8535, 0.2476, 0.8696, 0.2474, 0.9161, 0.2552, 0.897, 0.2425, 0.9063, 0.2382, 0.767, 0.313, 0.767, 0.2622, 0.9089, 0.3061, 0.767, 0.2622, 0.9089, 0.2552, 0.9089, 0.3061, 0.4463, 0.2739, 0.4521, 0.2802, 0.4394, 0.2798, 0.4631, 0.2847, 0.454, 0.2845, 0.4521, 0.2802, 0.454, 0.2845, 0.4631, 0.2847, 0.4679, 0.2862, 0.454, 0.2845, 0.4679, 0.2862, 0.4633, 0.2875, 0.5531, 0.1337, 0.5611, 0.1296, 0.5616, 0.1367, 0.4864, 0.2876, 0.4683, 0.2893, 0.4679, 0.2862, 0.4864, 0.2876, 0.4679, 0.2862, 0.4631, 0.2847, 0.5304, 0.2097, 0.5188, 0.207, 0.54, 0.2083, 0.619, 0.2262, 0.6137, 0.2237, 0.619, 0.2176, 0.5162, 0.2088, 0.4957, 0.2077, 0.4959, 0.2046, 0.5162, 0.2088, 0.4959, 0.2046, 0.5188, 0.207, 0.5162, 0.2088, 0.5188, 0.207, 0.5304, 0.2097, 0.4764, 0.2069, 0.4591, 0.2034, 0.48, 0.2039, 0.4764, 0.2069, 0.48, 0.2039, 0.4957, 0.2077, 0.6107, 0.152, 0.6095, 0.1521, 0.614, 0.1452, 0.6095, 0.1521, 0.6107, 0.152, 0.6113, 0.1565, 0.6095, 0.1521, 0.6113, 0.1565, 0.6075, 0.1578, 0.5815, 0.1542, 0.5857, 0.1508, 0.5883, 0.1581, 0.4596, 0.2062, 0.4591, 0.2034, 0.4764, 0.2069, 0.606, 0.2131, 0.6153, 0.2099, 0.6153, 0.2176, 0.5561, 0.2026, 0.5561, 0.2074, 0.5531, 0.2055, 0.5032, 0.2521, 0.4943, 0.2486, 0.5097, 0.2499, 0.5032, 0.2521, 0.5097, 0.2499, 0.5183, 0.2534, 0.4846, 0.2537, 0.4803, 0.2505, 0.4973, 0.2527, 0.4803, 0.2505, 0.4846, 0.2537, 0.4725, 0.2559, 0.4803, 0.2505, 0.4725, 0.2559, 0.4651, 0.2524, 0.4803, 0.2505, 0.5032, 0.2521, 0.4973, 0.2527, 0.4622, 0.2589, 0.4515, 0.2578, 0.4725, 0.2559, 0.4515, 0.2578, 0.4622, 0.2589, 0.4495, 0.2649, 0.4495, 0.2649, 0.451, 0.2646, 0.4463, 0.2739, 0.4495, 0.2649, 0.4463, 0.2739, 0.4347, 0.2686, 0.4243, 0.2634, 0.4319, 0.258, 0.4377, 0.2595, 0.4243, 0.2634, 0.4377, 0.2595, 0.4287, 0.2645, 0.4243, 0.2634, 0.4287, 0.2645, 0.4244, 0.2701, 0.5802, 0.1646, 0.5733, 0.1614, 0.58, 0.1615, 0.4419, 0.2528, 0.458, 0.2497, 0.446, 0.254, 0.4419, 0.2528, 0.446, 0.254, 0.4319, 0.258, 0.6173, 0.2052, 0.6145, 0.1991, 0.6153, 0.1991, 0.6075, 0.124, 0.6072, 0.1284, 0.5983, 0.1286, 0.6075, 0.124, 0.5983, 0.1286, 0.5986, 0.1243, 0.4708, 0.2461, 0.4745, 0.2473, 0.458, 0.2497, 0.5987, 0.2378, 0.6048, 0.241, 0.5981, 0.241, 0.607, 0.1338, 0.6053, 0.1338, 0.6072, 0.1284, 0.6053, 0.1338, 0.607, 0.1338, 0.6069, 0.1398, 0.6053, 0.1338, 0.6069, 0.1398, 0.5944, 0.1398, 0.6053, 0.1338, 0.5944, 0.1398, 0.5945, 0.134, 0.6053, 0.1338, 0.5945, 0.134, 0.6072, 0.1284, 0.6069, 0.1459, 0.6002, 0.1458, 0.6069, 0.1398, 0.6002, 0.1458, 0.6069, 0.1459, 0.6003, 0.1518, 0.6069, 0.1558, 0.6009, 0.1614, 0.5983, 0.157, 0.6069, 0.1558, 0.5983, 0.157, 0.6003, 0.1518, 0.481, 0.1973, 0.48, 0.1995, 0.4654, 0.1968, 0.48, 0.1995, 0.481, 0.1973, 0.4984, 0.198, 0.48, 0.1995, 0.4984, 0.198, 0.497, 0.2011, 0.48, 0.1995, 0.4645, 0.199, 0.4654, 0.1968, 0.5161, 0.1989, 0.5332, 0.2, 0.5304, 0.2042, 0.5161, 0.1989, 0.5304, 0.2042, 0.5138, 0.2032, 0.5161, 0.1989, 0.5138, 0.2032, 0.4984, 0.198, 0.5802, 0.124, 0.58, 0.1285, 0.5711, 0.1287, 0.5802, 0.124, 0.5711, 0.1287, 0.5713, 0.1243, 0.5484, 0.2011, 0.5463, 0.2041, 0.5332, 0.2, 0.5796, 0.1372, 0.5731, 0.1339, 0.58, 0.1285, 0.5731, 0.1339, 0.5796, 0.1372, 0.573, 0.1398, 0.5796, 0.1461, 0.573, 0.1519, 0.5672, 0.1459, 0.5796, 0.1461, 0.5672, 0.1459, 0.573, 0.1398, 0.5796, 0.1461, 0.573, 0.1398, 0.5796, 0.1372, 0.5731, 0.1571, 0.5796, 0.1552, 0.5733, 0.1614, 0.5731, 0.1571, 0.573, 0.1519, 0.5796, 0.1552, 0.4973, 0.2527, 0.5032, 0.2521, 0.5183, 0.2534, 0.5032, 0.2521, 0.4803, 0.2505, 0.4943, 0.2486, 0.5884, 0.1295, 0.5983, 0.1286, 0.5945, 0.134, 0.5884, 0.1295, 0.5945, 0.134, 0.5857, 0.1348, 0.4943, 0.2486, 0.4803, 0.2505, 0.4745, 0.2473, 0.4943, 0.2486, 0.4745, 0.2473, 0.4907, 0.246, 0.5945, 0.134, 0.5944, 0.1398, 0.5802, 0.1389, 0.5945, 0.134, 0.5802, 0.1389, 0.5857, 0.1348, 0.5945, 0.134, 0.5983, 0.1286, 0.6072, 0.1284, 0.614, 0.158, 0.6113, 0.1565, 0.6107, 0.152, 0.6069, 0.1558, 0.6003, 0.1518, 0.6069, 0.1459, 0.6075, 0.1615, 0.6009, 0.1614, 0.6069, 0.1558, 0.5796, 0.1552, 0.573, 0.1519, 0.5796, 0.1461, 0.58, 0.1615, 0.5733, 0.1614, 0.5796, 0.1552, 0.451, 0.2646, 0.4495, 0.2649, 0.4622, 0.2589, 0.6153, 0.1991, 0.6145, 0.1991, 0.6173, 0.193, 0.4553, 0.2489, 0.458, 0.2497, 0.4419, 0.2528, 0.4347, 0.2686, 0.4463, 0.2739, 0.4394, 0.2798, 0.4347, 0.2686, 0.4394, 0.2798, 0.4326, 0.2763, 0.4326, 0.2763, 0.4259, 0.2758, 0.4347, 0.2686, 0.5641, 0.1564, 0.5599, 0.1528, 0.573, 0.1519, 0.5641, 0.1564, 0.573, 0.1519, 0.5731, 0.1571, 0.4347, 0.2686, 0.4259, 0.2758, 0.4244, 0.2701, 0.4347, 0.2686, 0.4244, 0.2701, 0.4287, 0.2645, 0.4347, 0.2686, 0.4287, 0.2645, 0.4377, 0.2595, 0.4347, 0.2686, 0.4377, 0.2595, 0.4515, 0.2578, 0.4521, 0.2802, 0.454, 0.2845, 0.4394, 0.2798, 0.5672, 0.1459, 0.573, 0.1519, 0.5599, 0.1528, 0.5599, 0.1528, 0.5565, 0.1455, 0.5672, 0.1459, 0.5672, 0.1459, 0.5565, 0.1455, 0.5616, 0.1367, 0.5672, 0.1459, 0.5616, 0.1367, 0.573, 0.1398, 0.5565, 0.1455, 0.5583, 0.1402, 0.5616, 0.1367, 0.4679, 0.2862, 0.4683, 0.2893, 0.4633, 0.2875, 0.5731, 0.1339, 0.573, 0.1398, 0.5616, 0.1367, 0.5731, 0.1339, 0.5616, 0.1367, 0.5711, 0.1287, 0.5731, 0.1339, 0.5711, 0.1287, 0.58, 0.1285, 0.5616, 0.1367, 0.5611, 0.1296, 0.5711, 0.1287, 0.619, 0.2176, 0.6137, 0.2237, 0.612, 0.2182, 0.6138, 0.228, 0.6169, 0.2321, 0.606, 0.2321, 0.6184, 0.1553, 0.6184, 0.1616, 0.614, 0.1572, 0.5463, 0.2041, 0.5436, 0.2064, 0.5304, 0.2042, 0.5463, 0.2041, 0.5304, 0.2042, 0.5332, 0.2, 0.5531, 0.2084, 0.54, 0.2083, 0.5436, 0.2064, 0.5436, 0.2064, 0.54, 0.2083, 0.5304, 0.2042, 0.54, 0.2083, 0.5188, 0.207, 0.5304, 0.2042, 0.5138, 0.2032, 0.497, 0.2011, 0.4984, 0.198, 0.5304, 0.2042, 0.5188, 0.207, 0.5138, 0.2032, 0.5138, 0.2032, 0.5188, 0.207, 0.4959, 0.2046, 0.5138, 0.2032, 0.4959, 0.2046, 0.497, 0.2011, 0.4957, 0.2077, 0.48, 0.2039, 0.4959, 0.2046, 0.48, 0.1995, 0.497, 0.2011, 0.4959, 0.2046, 0.48, 0.1995, 0.4959, 0.2046, 0.48, 0.2039, 0.48, 0.1995, 0.48, 0.2039, 0.4645, 0.199, 0.48, 0.2039, 0.4591, 0.2034, 0.4645, 0.199, 0.452, 0.1996, 0.4645, 0.199, 0.4591, 0.2034, 0.5983, 0.157, 0.5883, 0.1581, 0.6003, 0.1518, 0.5883, 0.1581, 0.5914, 0.1514, 0.6003, 0.1518, 0.5883, 0.1581, 0.5857, 0.1508, 0.5914, 0.1514, 0.6113, 0.1565, 0.6127, 0.1625, 0.6075, 0.1578, 0.6002, 0.1458, 0.6003, 0.1518, 0.5914, 0.1514, 0.6002, 0.1458, 0.5914, 0.1514, 0.586, 0.1455, 0.6002, 0.1458, 0.586, 0.1455, 0.5944, 0.1398, 0.6002, 0.1458, 0.5944, 0.1398, 0.6069, 0.1398, 0.5914, 0.1514, 0.5857, 0.1508, 0.586, 0.1455, 0.5802, 0.1389, 0.5944, 0.1398, 0.586, 0.1455, 0.4803, 0.2505, 0.4651, 0.2524, 0.458, 0.2497, 0.4803, 0.2505, 0.458, 0.2497, 0.4745, 0.2473, 0.4725, 0.2559, 0.4515, 0.2578, 0.4651, 0.2524, 0.446, 0.254, 0.458, 0.2497, 0.4651, 0.2524, 0.446, 0.254, 0.4651, 0.2524, 0.4515, 0.2578, 0.446, 0.254, 0.4515, 0.2578, 0.4377, 0.2595, 0.446, 0.254, 0.4377, 0.2595, 0.4319, 0.258, 0.4347, 0.2686, 0.4515, 0.2578, 0.4495, 0.2649, 0.9883, 0.2842, 0.9106, 0.2838, 0.9882, 0.278, 0.9104, 0.2735, 0.9882, 0.2714, 0.9105, 0.2793, 0.9105, 0.2641, 0.9883, 0.262, 0.9104, 0.2687, 0.9104, 0.2581, 0.9888, 0.2552, 0.9106, 0.2599, 0.5304, 0.2097, 0.5298, 0.237, 0.5162, 0.2088, 0.4982, 0.2348, 0.5162, 0.2088, 0.5161, 0.2359, 0.5162, 0.2088, 0.4982, 0.2348, 0.4957, 0.2077, 0.4711, 0.2335, 0.4764, 0.2069, 0.4844, 0.234, 0.5811, 0.264, 0.5981, 0.2378, 0.5981, 0.2656, 0.9324, 0.2891, 0.9223, 0.3158, 0.9089, 0.2887, 0.9223, 0.3158, 0.9324, 0.2891, 0.9483, 0.316, 0.9483, 0.316, 0.9533, 0.2894, 0.9693, 0.3164, 0.9863, 0.2899, 0.9792, 0.3166, 0.9678, 0.2896, 0.9792, 0.3166, 0.9863, 0.2899, 0.9863, 0.3167, 0.9117, 0.06358, 0.9505, 0.06074, 0.9174, 0.06828, 0.4622, 0.2589, 0.4968, 0.2657, 0.451, 0.2646, 0.9103, 0.05426, 0.9497, 0.05386, 0.9097, 0.05864, 0.9888, 0.2887, 0.9109, 0.2886, 0.9883, 0.2842, 0.9097, 0.05864, 0.9497, 0.05386, 0.9117, 0.06358, 0.4622, 0.2589, 0.4725, 0.2559, 0.5089, 0.2627, 0.9792, 0.3166, 0.9693, 0.3164, 0.9678, 0.2896, 0.9678, 0.2896, 0.9693, 0.3164, 0.9533, 0.2894, 0.9533, 0.2894, 0.9483, 0.316, 0.9324, 0.2891, 0.606, 0.2098, 0.6145, 0.1837, 0.6145, 0.2099, 0.4607, 0.2066, 0.4764, 0.2069, 0.4536, 0.2329, 0.4536, 0.2329, 0.4764, 0.2069, 0.4711, 0.2335, 0.4764, 0.2069, 0.4957, 0.2077, 0.4844, 0.234, 0.4844, 0.234, 0.4957, 0.2077, 0.4982, 0.2348, 0.5161, 0.2359, 0.5162, 0.2088, 0.5298, 0.237, 0.9888, 0.2552, 0.9883, 0.262, 0.9106, 0.2599, 0.9106, 0.2599, 0.9883, 0.262, 0.9105, 0.2641, 0.9883, 0.262, 0.9882, 0.2714, 0.9104, 0.2687, 0.9104, 0.2687, 0.9882, 0.2714, 0.9104, 0.2735, 0.9882, 0.2714, 0.9882, 0.278, 0.9105, 0.2793, 0.9105, 0.2793, 0.9882, 0.278, 0.9106, 0.2838, 0.9106, 0.2838, 0.9883, 0.2842, 0.9109, 0.2886, 0.9105, 0.2793, 0.9106, 0.2838, 0.9089, 0.2863, 0.9447, 0.03944, 0.9461, 0.04049, 0.9319, 0.04249, 0.9461, 0.04049, 0.9447, 0.03944, 0.958, 0.04021, 0.611, 0.1284, 0.6121, 0.1306, 0.6099, 0.1353, 0.6121, 0.1306, 0.611, 0.1284, 0.6179, 0.124, 0.9189, 0.07108, 0.9174, 0.06828, 0.9285, 0.07445, 0.9117, 0.06358, 0.9174, 0.06828, 0.9189, 0.07108, 0.9174, 0.06828, 0.9345, 0.07457, 0.9285, 0.07445, 0.6121, 0.1306, 0.6118, 0.1353, 0.6099, 0.1353, 0.6099, 0.1353, 0.6118, 0.1353, 0.6146, 0.14, 0.5553, 0.2074, 0.5553, 0.2139, 0.5531, 0.2124, 0.9104, 0.2581, 0.9106, 0.2599, 0.9105, 0.2641, 0.9141, 0.04756, 0.9211, 0.04597, 0.9103, 0.05426, 0.94, 0.1153, 0.9443, 0.119, 0.9337, 0.1154, 0.9443, 0.119, 0.94, 0.1153, 0.9634, 0.1189, 0.6191, 0.2049, 0.6173, 0.1982, 0.6191, 0.193, 0.6188, 0.1452, 0.6188, 0.1553, 0.614, 0.1476, 0.6113, 0.1742, 0.606, 0.1697, 0.6119, 0.1661, 0.606, 0.1697, 0.6113, 0.1742, 0.6102, 0.1765, 0.5827, 0.1765, 0.5811, 0.1703, 0.585, 0.1694, 0.6113, 0.2338, 0.6157, 0.2321, 0.6157, 0.2378, 0.606, 0.2343, 0.6113, 0.2321, 0.6087, 0.2366, 0.6182, 0.1837, 0.6102, 0.1765, 0.6105, 0.1766, 0.0675, 0.01017, 0.05967, 0.007705, 0.07341, 0.009545, 0.05967, 0.007705, 0.0675, 0.01017, 0.04446, 0.009367, 0.05967, 0.007705, 0.04446, 0.009367, 0.04376, 0.007839, 0.05967, 0.007705, 0.07358, 0.009448, 0.07341, 0.009545, 0.02027, 0.01022, 0.02773, 0.007907, 0.04446, 0.009367, 0.9653, 0.08183, 0.9589, 0.07919, 0.9769, 0.08375, 0.9589, 0.07919, 0.9797, 0.08364, 0.9769, 0.08375, 0.944, 0.08023, 0.9198, 0.08182, 0.9369, 0.0796, 0.5531, 0.189, 0.5564, 0.1873, 0.5544, 0.1955, 0.9198, 0.08182, 0.9249, 0.08434, 0.9048, 0.09162, 0.9198, 0.08182, 0.9048, 0.09162, 0.9065, 0.08867, 0.9062, 0.09365, 0.9116, 0.09144, 0.9054, 0.09859, 0.9062, 0.09365, 0.9054, 0.09859, 0.9014, 0.09872, 0.9062, 0.09365, 0.9014, 0.09872, 0.9048, 0.09162, 0.9062, 0.09365, 0.9048, 0.09162, 0.9116, 0.09144, 0.912, 0.1032, 0.9081, 0.1036, 0.9095, 0.0985, 0.9081, 0.1036, 0.912, 0.1032, 0.9201, 0.1093, 0.9081, 0.1036, 0.9201, 0.1093, 0.9087, 0.1093, 0.9081, 0.1036, 0.9087, 0.1093, 0.9042, 0.104, 0.9081, 0.1036, 0.9042, 0.104, 0.9054, 0.09859, 0.9081, 0.1036, 0.9054, 0.09859, 0.9095, 0.0985, 0.9201, 0.1093, 0.9257, 0.1113, 0.9337, 0.1154, 0.9201, 0.1093, 0.9337, 0.1154, 0.9312, 0.1166, 0.9201, 0.1093, 0.9312, 0.1166, 0.9196, 0.1132, 0.9103, 0.05426, 0.9018, 0.05696, 0.9042, 0.05169, 0.9103, 0.05426, 0.9042, 0.05169, 0.9137, 0.04748, 0.9103, 0.05426, 0.9137, 0.04748, 0.9141, 0.04756, 0.9063, 0.06411, 0.9103, 0.05426, 0.9097, 0.05864, 0.9189, 0.07108, 0.9185, 0.07118, 0.9117, 0.06358, 0.9185, 0.07118, 0.9189, 0.07108, 0.9282, 0.07457, 0.9185, 0.07118, 0.9282, 0.07457, 0.9241, 0.07598, 0.9185, 0.07118, 0.9241, 0.07598, 0.9119, 0.07266, 0.9185, 0.07118, 0.9119, 0.07266, 0.9063, 0.06411, 0.9185, 0.07118, 0.9063, 0.06411, 0.9117, 0.06358, 0.9345, 0.07457, 0.9429, 0.07876, 0.9285, 0.07445, 0.9429, 0.07876, 0.9282, 0.07457, 0.9285, 0.07445, 0.9654, 0.07636, 0.9675, 0.07919, 0.9474, 0.07644, 0.9675, 0.07919, 0.9654, 0.07636, 0.985, 0.07363, 0.9675, 0.07919, 0.9429, 0.07876, 0.9474, 0.07644, 0.581, 0.1959, 0.5811, 0.1985, 0.5758, 0.2016, 0.611, 0.1284, 0.6097, 0.1353, 0.6075, 0.1327, 0.6179, 0.1289, 0.6189, 0.124, 0.6189, 0.1343, 0.6146, 0.14, 0.6126, 0.1402, 0.6099, 0.1353, 0.6126, 0.1402, 0.6146, 0.14, 0.6179, 0.1452, 0.05915, 0.0, 0.07437, 0.0005889, 0.05991, 0.001189, 0.05915, 0.0, 0.05991, 0.001189, 0.04433, 2.231e-05, 0.6126, 0.1402, 0.6097, 0.1353, 0.6099, 0.1353, 0.5548, 0.2275, 0.5563, 0.2242, 0.5563, 0.2287, 0.6162, 0.2131, 0.6185, 0.2099, 0.6185, 0.2156, 0.5601, 0.241, 0.5563, 0.2386, 0.5601, 0.2379, 0.5553, 0.2139, 0.5553, 0.2193, 0.5534, 0.2143, 0.08624, 0.0003545, 0.08826, 0.001117, 0.07437, 0.0005889, 0.5551, 0.2242, 0.5534, 0.2194, 0.5551, 0.2193, 0.9105, 0.2641, 0.9089, 0.2662, 0.9104, 0.2581, 0.9634, 0.03943, 0.9626, 0.0382, 0.985, 0.04421, 0.9447, 0.03944, 0.9411, 0.03754, 0.958, 0.04021, 0.9411, 0.03754, 0.9447, 0.03944, 0.9319, 0.04249, 0.9411, 0.03754, 0.9319, 0.04249, 0.9271, 0.03912, 0.9411, 0.03754, 0.9634, 0.03943, 0.958, 0.04021, 0.9143, 0.04543, 0.9319, 0.04249, 0.9137, 0.04748, 0.9143, 0.04543, 0.9155, 0.04222, 0.9319, 0.04249, 0.9285, 0.07445, 0.9282, 0.07457, 0.9189, 0.07108, 0.9116, 0.09144, 0.9048, 0.09162, 0.9249, 0.08434, 0.9065, 0.08867, 0.903, 0.08844, 0.9198, 0.08182, 0.5637, 0.1717, 0.5716, 0.1714, 0.5641, 0.1765, 0.903, 0.08844, 0.9094, 0.08405, 0.9198, 0.08182, 0.903, 0.08844, 0.9065, 0.08867, 0.8951, 0.09355, 0.5637, 0.1717, 0.5687, 0.1673, 0.5716, 0.1714, 0.5716, 0.1714, 0.5722, 0.1766, 0.5641, 0.1765, 0.5716, 0.1714, 0.5687, 0.1673, 0.5808, 0.1682, 0.5716, 0.1714, 0.5811, 0.1725, 0.5722, 0.1766, 0.5811, 0.1725, 0.5809, 0.1794, 0.5722, 0.1766, 0.5811, 0.1725, 0.5716, 0.1714, 0.5808, 0.1682, 0.5809, 0.1794, 0.5729, 0.1822, 0.5722, 0.1766, 0.9429, 0.07876, 0.9241, 0.07598, 0.9282, 0.07457, 0.9474, 0.07644, 0.9429, 0.07876, 0.9345, 0.07457, 0.944, 0.08023, 0.9589, 0.07919, 0.9653, 0.08183, 0.6099, 0.1353, 0.6097, 0.1353, 0.611, 0.1284, 0.609, 0.2366, 0.6087, 0.2366, 0.6113, 0.2321, 0.5534, 0.2247, 0.5548, 0.2242, 0.5548, 0.2297, 0.6105, 0.1766, 0.6102, 0.1765, 0.6113, 0.1742, 0.958, 0.04021, 0.9634, 0.03943, 0.9698, 0.04118, 0.9141, 0.04756, 0.9137, 0.04748, 0.9319, 0.04249, 0.9095, 0.0985, 0.9054, 0.09859, 0.9116, 0.09144, 0.9117, 0.06358, 0.9063, 0.06411, 0.9097, 0.05864, 0.9312, 0.1166, 0.9337, 0.1154, 0.9443, 0.119, 0.9312, 0.1166, 0.9443, 0.119, 0.9276, 0.1179, 0.9312, 0.1166, 0.9276, 0.1179, 0.9196, 0.1132, 0.9443, 0.119, 0.9394, 0.1208, 0.9276, 0.1179, 0.584, 0.1949, 0.5867, 0.1905, 0.5925, 0.1908, 0.584, 0.1949, 0.5925, 0.1908, 0.5927, 0.1958, 0.5927, 0.1958, 0.6028, 0.1954, 0.5991, 0.1998, 0.5927, 0.1958, 0.5991, 0.1998, 0.5889, 0.1995, 0.5927, 0.1958, 0.5925, 0.1908, 0.6027, 0.1906, 0.5927, 0.1958, 0.6027, 0.1906, 0.6028, 0.1954, 0.9033, 0.04615, 0.9155, 0.04222, 0.9143, 0.04543, 0.9033, 0.04615, 0.9143, 0.04543, 0.8988, 0.05138, 0.9319, 0.04249, 0.9155, 0.04222, 0.9271, 0.03912, 0.8988, 0.05138, 0.9143, 0.04543, 0.9042, 0.05169, 0.8988, 0.05138, 0.9042, 0.05169, 0.8962, 0.05696, 0.5991, 0.1998, 0.5931, 0.2026, 0.5889, 0.1995, 0.9276, 0.1179, 0.9167, 0.114, 0.9196, 0.1132, 0.9042, 0.05169, 0.9143, 0.04543, 0.9137, 0.04748, 0.9443, 0.119, 0.9634, 0.1189, 0.9569, 0.1206, 0.5867, 0.1905, 0.5818, 0.1883, 0.5849, 0.185, 0.5867, 0.1905, 0.5849, 0.185, 0.5924, 0.1852, 0.5867, 0.1905, 0.5924, 0.1852, 0.5925, 0.1908, 0.5925, 0.1908, 0.5924, 0.1852, 0.604, 0.1852, 0.5925, 0.1908, 0.604, 0.1852, 0.6027, 0.1906, 0.9411, 0.03754, 0.9626, 0.0382, 0.9634, 0.03943, 0.5849, 0.185, 0.5884, 0.1795, 0.5924, 0.1852, 0.5924, 0.1852, 0.5966, 0.1794, 0.604, 0.1852, 0.604, 0.1852, 0.6024, 0.1795, 0.606, 0.1771, 0.5849, 0.185, 0.5827, 0.1765, 0.5884, 0.1795, 0.5884, 0.1795, 0.5827, 0.1765, 0.5885, 0.1739, 0.5924, 0.1852, 0.5884, 0.1795, 0.5966, 0.1794, 0.5966, 0.1794, 0.5884, 0.1795, 0.5987, 0.1739, 0.604, 0.1852, 0.5966, 0.1794, 0.6024, 0.1795, 0.606, 0.1771, 0.6024, 0.1795, 0.5987, 0.1739, 0.606, 0.1771, 0.5987, 0.1739, 0.6059, 0.1697, 0.9626, 0.0382, 0.9816, 0.04144, 0.985, 0.04421, 0.6024, 0.1795, 0.5966, 0.1794, 0.5987, 0.1739, 0.5885, 0.1739, 0.5827, 0.1765, 0.585, 0.1694, 0.5885, 0.1739, 0.585, 0.1694, 0.5926, 0.1687, 0.5884, 0.1795, 0.5885, 0.1739, 0.5987, 0.1739, 0.5987, 0.1739, 0.5885, 0.1739, 0.5926, 0.1687, 0.5987, 0.1739, 0.5926, 0.1687, 0.6008, 0.169, 0.5987, 0.1739, 0.6008, 0.169, 0.6059, 0.1697, 0.0968, 0.01004, 0.08068, 0.00856, 0.1005, 0.008578, 0.585, 0.1694, 0.5888, 0.1648, 0.5926, 0.1687, 0.5926, 0.1687, 0.5969, 0.1646, 0.6008, 0.169, 0.606, 0.1658, 0.6059, 0.1697, 0.6008, 0.169, 0.606, 0.1658, 0.6008, 0.169, 0.6027, 0.1651, 0.08826, 0.001117, 0.08981, 0.002161, 0.07437, 0.0005889, 0.1005, 0.008578, 0.08068, 0.00856, 0.09047, 0.006908, 0.09047, 0.006908, 0.08068, 0.00856, 0.0767, 0.004509, 0.103, 0.005907, 0.09047, 0.006908, 0.09114, 0.004085, 0.09114, 0.004085, 0.09047, 0.006908, 0.0767, 0.004509, 0.6008, 0.169, 0.5969, 0.1646, 0.6027, 0.1651, 0.08981, 0.002161, 0.09114, 0.004085, 0.07571, 0.001895, 0.08981, 0.002161, 0.07571, 0.001895, 0.07437, 0.0005889, 0.07358, 0.009448, 0.05967, 0.007705, 0.08068, 0.00856, 0.08068, 0.00856, 0.05967, 0.007705, 0.0767, 0.004509, 0.09114, 0.004085, 0.0767, 0.004509, 0.07571, 0.001895, 0.05991, 0.001189, 0.07437, 0.0005889, 0.07571, 0.001895, 0.05991, 0.001189, 0.03662, 0.0007063, 0.04433, 2.231e-05, 0.07571, 0.001895, 0.0767, 0.004509, 0.05991, 0.001189, 0.05967, 0.007705, 0.04376, 0.007839, 0.04336, 0.004405, 0.0767, 0.004509, 0.05967, 0.007705, 0.06029, 0.003681, 0.06029, 0.003681, 0.05967, 0.007705, 0.04336, 0.004405, 0.0767, 0.004509, 0.06029, 0.003681, 0.05991, 0.001189, 0.05991, 0.001189, 0.06029, 0.003681, 0.04363, 0.001795, 0.05991, 0.001189, 0.04363, 0.001795, 0.03662, 0.0007063, 0.04446, 0.009367, 0.02773, 0.007907, 0.04376, 0.007839, 0.04376, 0.007839, 0.02773, 0.007907, 0.04336, 0.004405, 0.06029, 0.003681, 0.04336, 0.004405, 0.04363, 0.001795, 0.03662, 0.0007063, 0.04363, 0.001795, 0.0272, 0.003171, 0.03662, 0.0007063, 0.0272, 0.003171, 0.01515, 0.001227, 0.6187, 0.193, 0.6145, 0.1851, 0.6187, 0.1837, 0.04363, 0.001795, 0.04336, 0.004405, 0.0272, 0.003171, 0.04336, 0.004405, 0.02773, 0.007907, 0.0272, 0.003171, 0.0272, 0.003171, 0.02773, 0.007907, 0.01258, 0.003488, 0.0272, 0.003171, 0.01258, 0.003488, 0.01515, 0.001227, 0.02773, 0.007907, 0.02027, 0.01022, 0.01307, 0.007026, 0.01307, 0.007026, 0.02027, 0.01022, 0.0, 0.009508, 0.5584, 0.2021, 0.5544, 0.1955, 0.563, 0.1984, 0.02773, 0.007907, 0.01307, 0.007026, 0.01258, 0.003488, 0.01258, 0.003488, 0.01307, 0.007026, 0.0004264, 0.006062, 0.5685, 0.2026, 0.563, 0.1984, 0.5712, 0.1984, 0.581, 0.1959, 0.5758, 0.2016, 0.5685, 0.2026, 0.581, 0.1959, 0.5685, 0.2026, 0.5712, 0.1984, 0.581, 0.1959, 0.5712, 0.1984, 0.5768, 0.1894, 0.5544, 0.1955, 0.5619, 0.1933, 0.563, 0.1984, 0.563, 0.1984, 0.5619, 0.1933, 0.5722, 0.1935, 0.563, 0.1984, 0.5722, 0.1935, 0.5712, 0.1984, 0.5712, 0.1984, 0.5722, 0.1935, 0.5768, 0.1894, 0.5619, 0.1933, 0.5544, 0.1955, 0.5631, 0.1877, 0.5619, 0.1933, 0.5631, 0.1877, 0.5768, 0.1894, 0.5619, 0.1933, 0.5768, 0.1894, 0.5722, 0.1935, 0.5544, 0.1955, 0.5564, 0.1873, 0.5631, 0.1877, 0.5631, 0.1877, 0.5564, 0.1873, 0.5587, 0.1803, 0.5631, 0.1877, 0.5729, 0.1822, 0.5768, 0.1894, 0.5631, 0.1877, 0.5587, 0.1803, 0.5729, 0.1822, 0.5641, 0.1765, 0.5722, 0.1766, 0.5587, 0.1803, 0.5768, 0.1894, 0.5729, 0.1822, 0.5809, 0.1794, 0.5722, 0.1766, 0.5729, 0.1822, 0.5587, 0.1803, 0.9065, 0.08867, 0.9048, 0.09162, 0.8951, 0.09355, 0.8951, 0.09355, 0.9048, 0.09162, 0.8959, 0.09903, 0.5687, 0.1673, 0.576, 0.1646, 0.5808, 0.1682, 0.9063, 0.06411, 0.9119, 0.07266, 0.9056, 0.06772, 0.9048, 0.09162, 0.9014, 0.09872, 0.8959, 0.09903, 0.9054, 0.09859, 0.9042, 0.104, 0.9014, 0.09872, 0.8959, 0.09903, 0.9014, 0.09872, 0.9006, 0.1044, 0.8959, 0.09903, 0.9006, 0.1044, 0.8961, 0.1049, 0.8951, 0.09355, 0.8959, 0.09903, 0.8911, 0.09954, 0.8911, 0.09954, 0.8959, 0.09903, 0.8961, 0.1049, 0.8993, 0.06827, 0.8923, 0.06281, 0.8974, 0.06265, 0.9119, 0.07266, 0.8993, 0.06827, 0.9056, 0.06772, 0.9063, 0.06411, 0.9056, 0.06772, 0.8974, 0.06265, 0.9063, 0.06411, 0.8974, 0.06265, 0.9018, 0.05696, 0.9063, 0.06411, 0.9018, 0.05696, 0.9103, 0.05426, 0.9056, 0.06772, 0.8993, 0.06827, 0.8974, 0.06265, 0.9014, 0.09872, 0.9042, 0.104, 0.9006, 0.1044, 0.9006, 0.1044, 0.9042, 0.104, 0.9087, 0.1093, 0.9006, 0.1044, 0.9087, 0.1093, 0.9028, 0.1103, 0.9006, 0.1044, 0.9028, 0.1103, 0.8961, 0.1049, 0.8923, 0.06281, 0.8911, 0.05703, 0.8962, 0.05696, 0.8923, 0.06281, 0.8962, 0.05696, 0.8974, 0.06265, 0.9201, 0.1093, 0.9196, 0.1132, 0.9087, 0.1093, 0.9196, 0.1132, 0.9167, 0.114, 0.9087, 0.1093, 0.9028, 0.1103, 0.9087, 0.1093, 0.9128, 0.1149, 0.8988, 0.05138, 0.8962, 0.05696, 0.8911, 0.05703, 0.8988, 0.05138, 0.8911, 0.05703, 0.8938, 0.05135, 0.8988, 0.05138, 0.8938, 0.05135, 0.9033, 0.04615, 0.8974, 0.06265, 0.8962, 0.05696, 0.9018, 0.05696, 0.9042, 0.05169, 0.9018, 0.05696, 0.8962, 0.05696, 0.9087, 0.1093, 0.9167, 0.114, 0.9128, 0.1149, 0.9276, 0.1179, 0.9128, 0.1149, 0.9167, 0.114, 0.94, 0.1153, 0.953, 0.1168, 0.9634, 0.1189, 0.1525, 0.0004994, 0.1438, 0.0, 0.1729, 0.0004749, 0.0675, 0.01017, 0.0588, 0.01012, 0.04446, 0.009367, 0.944, 0.08023, 0.9476, 0.08101, 0.9198, 0.08182, 0.9249, 0.08434, 0.9198, 0.08182, 0.9476, 0.08101, 0.9476, 0.08101, 0.944, 0.08023, 0.9653, 0.08183, 0.02027, 0.01022, 0.04446, 0.009367, 0.04492, 0.01014, 0.04492, 0.01014, 0.04446, 0.009367, 0.0588, 0.01012, 0.6113, 0.2385, 0.609, 0.2366, 0.6113, 0.2321, 0.6183, 0.1808, 0.6105, 0.1766, 0.6113, 0.1742, 0.6113, 0.1742, 0.6119, 0.1661, 0.6131, 0.1683, 0.6131, 0.1683, 0.6119, 0.1661, 0.6183, 0.1646, 0.9797, 0.1167, 0.9634, 0.1189, 0.953, 0.1168, 0.94, 0.1153, 0.9337, 0.1154, 0.9257, 0.1113, 0.1711, 0.995, 0.1729, 0.0004749, 0.1874, 0.9949, 0.1448, 0.995, 0.1525, 0.0004994, 0.1711, 0.995, 0.1525, 0.0004994, 0.1448, 0.995, 0.1386, 0.0005008, 0.1252, 0.995, 0.1198, 0.0004809, 0.1448, 0.995, 0.08414, 0.01046, 0.103, 1.0, 0.0675, 0.01017, 0.07312, 0.9996, 0.0588, 0.01012, 0.0865, 0.9997, 0.0588, 0.01012, 0.07312, 0.9996, 0.04492, 0.01014, 1.0, 0.0, 1.0, 0.9944, 0.9965, 0.0002207, 0.199, 0.9944, 0.1941, 0.0001177, 0.2167, 0.9944, 0.2167, 0.9944, 0.2187, 0.0, 0.2451, 0.9944, 0.2517, 1.234e-05, 0.2451, 0.9944, 0.2378, 1.902e-05, 0.2451, 0.9944, 0.2517, 1.234e-05, 0.2689, 0.9945, 0.2736, 0.0001573, 0.2689, 0.9945, 0.2637, 7.722e-05, 0.2689, 0.9945, 0.2736, 0.0001573, 0.2806, 0.9946, 0.3457, 0.5075, 0.3877, 0.001436, 0.3593, 0.5066, 0.3877, 0.001436, 0.3457, 0.5075, 0.3681, 0.001062, 0.3186, 0.5061, 0.3606, 0.0, 0.3319, 0.5073, 0.1941, 0.0003185, 0.1941, 0.9948, 0.1845, 0.0004212, 0.3606, 0.0, 0.3681, 0.001062, 0.3319, 0.5073, 0.3319, 0.5073, 0.3681, 0.001062, 0.3457, 0.5075, 0.3877, 0.001436, 0.4012, 0.0005532, 0.3593, 0.5066, 0.2806, 0.0002555, 0.2806, 0.9946, 0.2736, 0.0001573, 0.2637, 7.722e-05, 0.2689, 0.9945, 0.2517, 1.234e-05, 0.2378, 1.902e-05, 0.2451, 0.9944, 0.2187, 0.0, 0.2187, 0.0, 0.2167, 0.9944, 0.1941, 0.0001177, 0.643, 0.9893, 0.6332, 0.9896, 0.643, 0.0, 0.643, 0.0, 0.6332, 0.9896, 0.6191, 0.0004844, 0.02027, 0.01022, 0.04492, 0.01014, 0.05148, 0.9996, 0.05148, 0.9996, 0.04492, 0.01014, 0.07312, 0.9996, 0.0588, 0.01012, 0.0675, 0.01017, 0.0865, 0.9997, 0.0865, 0.9997, 0.0675, 0.01017, 0.103, 1.0, 0.103, 0.0003964, 0.1198, 0.0004809, 0.1065, 0.9949, 0.1065, 0.9949, 0.1198, 0.0004809, 0.1252, 0.995, 0.1198, 0.0004809, 0.1386, 0.0005008, 0.1448, 0.995, 0.1525, 0.0004994, 0.1729, 0.0004749, 0.1711, 0.995, 0.1729, 0.0004749, 0.1845, 0.0004212, 0.1874, 0.9949, 0.1874, 0.9949, 0.1845, 0.0004212, 0.1941, 0.9948, 0.2928, 0.5024, 0.2928, 0.4988, 0.3068, 0.5039, 0.2806, 0.4942, 0.2872, 0.4909, 0.2928, 0.4988, 0.6716, 0.2714, 0.6797, 0.2701, 0.6869, 0.2713, 0.3572, 0.4768, 0.3655, 0.4764, 0.3805, 0.4813, 0.3885, 0.4824, 0.3805, 0.4813, 0.378, 0.4791, 0.3805, 0.4813, 0.3885, 0.4824, 0.3932, 0.4888, 0.3956, 0.5001, 0.389, 0.4985, 0.3933, 0.4945, 0.389, 0.4985, 0.3956, 0.5001, 0.3817, 0.502, 0.3971, 0.4864, 0.3932, 0.4888, 0.3885, 0.4824, 0.378, 0.4791, 0.3805, 0.4813, 0.3655, 0.4764, 0.3504, 0.475, 0.3572, 0.4768, 0.3356, 0.4762, 0.2953, 0.4812, 0.3052, 0.4799, 0.2923, 0.4852, 0.2923, 0.4852, 0.2872, 0.4909, 0.2826, 0.4894, 0.2826, 0.4894, 0.2872, 0.4909, 0.2806, 0.4942, 0.4373, 0.3275, 0.431, 0.3296, 0.4289, 0.3241, 0.431, 0.3296, 0.4373, 0.3275, 0.4442, 0.3317, 0.431, 0.3296, 0.4214, 0.3257, 0.4289, 0.3241, 0.4829, 0.3299, 0.483, 0.3318, 0.4703, 0.333, 0.483, 0.3318, 0.4829, 0.3299, 0.4946, 0.3291, 0.5019, 0.3241, 0.5047, 0.3257, 0.4933, 0.3275, 0.7312, 0.2793, 0.7267, 0.2811, 0.7171, 0.2795, 0.5047, 0.3257, 0.4946, 0.3291, 0.4933, 0.3275, 0.7013, 0.2808, 0.7022, 0.2793, 0.7147, 0.2809, 0.7022, 0.2793, 0.7013, 0.2808, 0.6867, 0.2793, 0.7022, 0.2793, 0.7171, 0.2795, 0.7147, 0.2809, 0.674, 0.2809, 0.6718, 0.2795, 0.6874, 0.2808, 0.6718, 0.2795, 0.674, 0.2809, 0.6584, 0.2797, 0.6718, 0.2795, 0.6867, 0.2793, 0.6874, 0.2808, 0.4937, 0.2984, 0.4838, 0.2943, 0.4953, 0.2962, 0.4937, 0.2984, 0.4953, 0.2962, 0.5047, 0.3006, 0.4937, 0.2984, 0.5047, 0.3006, 0.5023, 0.3019, 0.472, 0.2949, 0.471, 0.2928, 0.4838, 0.2943, 0.471, 0.2928, 0.472, 0.2949, 0.4576, 0.2928, 0.4484, 0.2961, 0.4447, 0.2942, 0.46, 0.2949, 0.4447, 0.2942, 0.4484, 0.2961, 0.4318, 0.2966, 0.4447, 0.2942, 0.4576, 0.2928, 0.46, 0.2949, 0.4294, 0.3019, 0.4235, 0.3006, 0.4318, 0.2966, 0.4235, 0.3006, 0.4294, 0.3019, 0.4167, 0.3052, 0.4136, 0.3104, 0.4167, 0.3052, 0.4233, 0.306, 0.4169, 0.3207, 0.413, 0.3156, 0.42, 0.3154, 0.3186, 0.5061, 0.3155, 0.509, 0.3068, 0.5039, 0.3155, 0.509, 0.3186, 0.5061, 0.3307, 0.5104, 0.3155, 0.509, 0.3029, 0.5059, 0.3068, 0.5039, 0.3457, 0.5075, 0.3465, 0.5106, 0.3319, 0.5073, 0.3465, 0.5106, 0.3457, 0.5075, 0.362, 0.5096, 0.3465, 0.5106, 0.3307, 0.5104, 0.3319, 0.5073, 0.3715, 0.5047, 0.376, 0.5074, 0.3593, 0.5066, 0.376, 0.5074, 0.3715, 0.5047, 0.3862, 0.5038, 0.376, 0.5074, 0.362, 0.5096, 0.3593, 0.5066, 0.3956, 0.5001, 0.3933, 0.4945, 0.4012, 0.496, 0.3956, 0.5001, 0.3862, 0.5038, 0.3817, 0.502, 0.3932, 0.4888, 0.3996, 0.491, 0.3933, 0.4945, 0.3996, 0.491, 0.3932, 0.4888, 0.3971, 0.4864, 0.3356, 0.4762, 0.3347, 0.4748, 0.3504, 0.475, 0.3347, 0.4748, 0.3356, 0.4762, 0.3193, 0.4758, 0.3052, 0.4799, 0.3064, 0.4781, 0.3221, 0.4771, 0.3064, 0.4781, 0.3052, 0.4799, 0.2953, 0.4812, 0.3064, 0.4781, 0.3193, 0.4758, 0.3221, 0.4771, 0.2923, 0.4852, 0.2853, 0.4851, 0.2953, 0.4812, 0.2853, 0.4851, 0.2923, 0.4852, 0.2826, 0.4894, 0.2928, 0.5024, 0.2852, 0.4984, 0.2928, 0.4988, 0.3817, 0.502, 0.3862, 0.5038, 0.3715, 0.5047, 0.5837, 0.2074, 0.5929, 0.2067, 0.5884, 0.2118, 0.4318, 0.2966, 0.4402, 0.2928, 0.4447, 0.2942, 0.4318, 0.2966, 0.4175, 0.2997, 0.4252, 0.2953, 0.5929, 0.2067, 0.6011, 0.207, 0.5965, 0.2118, 0.5929, 0.2067, 0.5965, 0.2118, 0.5884, 0.2118, 0.5929, 0.2067, 0.5976, 0.2026, 0.6011, 0.207, 0.3896, 0.5056, 0.3862, 0.5038, 0.3956, 0.5001, 0.6011, 0.207, 0.6058, 0.2125, 0.5965, 0.2118, 0.3896, 0.5056, 0.376, 0.5074, 0.3862, 0.5038, 0.6058, 0.2125, 0.6037, 0.2176, 0.5961, 0.2174, 0.6058, 0.2125, 0.5961, 0.2174, 0.5965, 0.2118, 0.46, 0.2949, 0.4576, 0.2928, 0.472, 0.2949, 0.662, 0.2811, 0.6584, 0.2797, 0.674, 0.2809, 0.6874, 0.2808, 0.6867, 0.2793, 0.7013, 0.2808, 0.7147, 0.2809, 0.7171, 0.2795, 0.7267, 0.2811, 0.3221, 0.4771, 0.3193, 0.4758, 0.3356, 0.4762, 0.4933, 0.3275, 0.4946, 0.3291, 0.4829, 0.3299, 0.2928, 0.4988, 0.2852, 0.4984, 0.2806, 0.4942, 0.4289, 0.3241, 0.4214, 0.3257, 0.4169, 0.3207, 0.3068, 0.5039, 0.3029, 0.5059, 0.2928, 0.5024, 0.42, 0.3154, 0.413, 0.3156, 0.4136, 0.3104, 0.3319, 0.5073, 0.3307, 0.5104, 0.3186, 0.5061, 0.4233, 0.306, 0.4167, 0.3052, 0.4294, 0.3019, 0.3593, 0.5066, 0.362, 0.5096, 0.3457, 0.5075, 0.431, 0.3296, 0.4244, 0.3306, 0.4214, 0.3257, 0.5585, 0.233, 0.5629, 0.2287, 0.5672, 0.2338, 0.4244, 0.3306, 0.4142, 0.3265, 0.4214, 0.3257, 0.5672, 0.2338, 0.5754, 0.2336, 0.5676, 0.2379, 0.5672, 0.2338, 0.5732, 0.2289, 0.5754, 0.2336, 0.5754, 0.2336, 0.5757, 0.2376, 0.5676, 0.2379, 0.2888, 0.5043, 0.2928, 0.5024, 0.3001, 0.5079, 0.5754, 0.2336, 0.5732, 0.2289, 0.5811, 0.2281, 0.2888, 0.5043, 0.2852, 0.4984, 0.2928, 0.5024, 0.3001, 0.5079, 0.2928, 0.5024, 0.3029, 0.5059, 0.3001, 0.5079, 0.3029, 0.5059, 0.3155, 0.509, 0.3001, 0.5079, 0.3155, 0.509, 0.3136, 0.5115, 0.3155, 0.509, 0.3307, 0.5104, 0.3297, 0.513, 0.3155, 0.509, 0.3297, 0.513, 0.3136, 0.5115, 0.2992, 0.5096, 0.3001, 0.5079, 0.3136, 0.5115, 0.4142, 0.3265, 0.4049, 0.3214, 0.4099, 0.3213, 0.4214, 0.3257, 0.4142, 0.3265, 0.4099, 0.3213, 0.4214, 0.3257, 0.4099, 0.3213, 0.4169, 0.3207, 0.431, 0.3296, 0.4442, 0.3317, 0.4394, 0.3331, 0.5629, 0.2287, 0.5567, 0.2281, 0.5627, 0.2233, 0.5672, 0.2338, 0.5629, 0.2287, 0.5732, 0.2289, 0.5732, 0.2289, 0.5629, 0.2287, 0.5709, 0.2233, 0.5802, 0.2232, 0.5811, 0.2281, 0.5732, 0.2289, 0.5567, 0.2281, 0.5565, 0.223, 0.5627, 0.2233, 0.5627, 0.2233, 0.5565, 0.223, 0.5625, 0.2175, 0.5629, 0.2287, 0.5627, 0.2233, 0.5709, 0.2233, 0.5709, 0.2233, 0.5627, 0.2233, 0.5728, 0.2175, 0.5732, 0.2289, 0.5709, 0.2233, 0.5802, 0.2232, 0.5802, 0.2232, 0.5709, 0.2233, 0.5728, 0.2175, 0.5802, 0.2232, 0.5728, 0.2175, 0.5811, 0.2177, 0.5565, 0.223, 0.5563, 0.2177, 0.5625, 0.2175, 0.5625, 0.2175, 0.5563, 0.2177, 0.5624, 0.212, 0.5627, 0.2233, 0.5625, 0.2175, 0.5728, 0.2175, 0.5728, 0.2175, 0.5625, 0.2175, 0.5706, 0.2119, 0.5794, 0.2124, 0.5811, 0.2177, 0.5728, 0.2175, 0.5563, 0.2177, 0.5566, 0.2126, 0.5624, 0.212, 0.5624, 0.212, 0.5566, 0.2126, 0.5624, 0.207, 0.5625, 0.2175, 0.5624, 0.212, 0.5706, 0.2119, 0.5706, 0.2119, 0.5624, 0.212, 0.5727, 0.2068, 0.5728, 0.2175, 0.5706, 0.2119, 0.5794, 0.2124, 0.5794, 0.2124, 0.5706, 0.2119, 0.5727, 0.2068, 0.5794, 0.2124, 0.5727, 0.2068, 0.581, 0.208, 0.5566, 0.2126, 0.5566, 0.208, 0.5624, 0.207, 0.7447, 0.278, 0.7413, 0.2801, 0.7312, 0.2793, 0.7447, 0.278, 0.7312, 0.2793, 0.7337, 0.2762, 0.5624, 0.212, 0.5624, 0.207, 0.5727, 0.2068, 0.5727, 0.2068, 0.5624, 0.207, 0.5665, 0.2026, 0.7455, 0.2745, 0.7337, 0.2762, 0.7331, 0.2734, 0.5807, 0.204, 0.581, 0.208, 0.5727, 0.2068, 0.5807, 0.204, 0.5727, 0.2068, 0.5747, 0.2029, 0.7304, 0.2715, 0.7331, 0.2734, 0.7178, 0.2716, 0.7312, 0.2793, 0.7187, 0.2773, 0.7337, 0.2762, 0.7337, 0.2762, 0.7192, 0.2745, 0.7331, 0.2734, 0.7312, 0.2793, 0.7171, 0.2795, 0.7187, 0.2773, 0.7187, 0.2773, 0.7171, 0.2795, 0.7027, 0.2771, 0.7337, 0.2762, 0.7187, 0.2773, 0.7192, 0.2745, 0.7192, 0.2745, 0.7187, 0.2773, 0.7029, 0.2743, 0.7331, 0.2734, 0.7192, 0.2745, 0.7178, 0.2716, 0.7178, 0.2716, 0.7192, 0.2745, 0.7026, 0.2715, 0.7171, 0.2795, 0.7022, 0.2793, 0.7027, 0.2771, 0.7027, 0.2771, 0.7022, 0.2793, 0.6861, 0.2771, 0.7187, 0.2773, 0.7027, 0.2771, 0.7029, 0.2743, 0.7029, 0.2743, 0.7027, 0.2771, 0.686, 0.2743, 0.7192, 0.2745, 0.7029, 0.2743, 0.7026, 0.2715, 0.7026, 0.2715, 0.7029, 0.2743, 0.6869, 0.2713, 0.7022, 0.2793, 0.6867, 0.2793, 0.6861, 0.2771, 0.6861, 0.2771, 0.6867, 0.2793, 0.6701, 0.2773, 0.7027, 0.2771, 0.6861, 0.2771, 0.686, 0.2743, 0.686, 0.2743, 0.6861, 0.2771, 0.6697, 0.2745, 0.7029, 0.2743, 0.686, 0.2743, 0.6869, 0.2713, 0.6869, 0.2713, 0.686, 0.2743, 0.6716, 0.2714, 0.6867, 0.2793, 0.6718, 0.2795, 0.6701, 0.2773, 0.6701, 0.2773, 0.6718, 0.2795, 0.6557, 0.2776, 0.6861, 0.2771, 0.6701, 0.2773, 0.6697, 0.2745, 0.6697, 0.2745, 0.6701, 0.2773, 0.6552, 0.2741, 0.686, 0.2743, 0.6697, 0.2745, 0.6716, 0.2714, 0.6716, 0.2714, 0.6697, 0.2745, 0.6552, 0.2741, 0.6716, 0.2714, 0.6552, 0.2741, 0.6586, 0.2714, 0.6718, 0.2795, 0.6584, 0.2797, 0.6557, 0.2776, 0.6557, 0.2776, 0.6584, 0.2797, 0.6455, 0.2793, 0.6557, 0.2776, 0.6455, 0.2793, 0.643, 0.2766, 0.6701, 0.2773, 0.6557, 0.2776, 0.6552, 0.2741, 0.6552, 0.2741, 0.6557, 0.2776, 0.643, 0.2766, 0.5974, 0.2378, 0.5911, 0.2337, 0.5993, 0.2336, 0.6058, 0.2327, 0.6058, 0.2364, 0.5974, 0.2378, 0.6058, 0.2327, 0.5974, 0.2378, 0.5993, 0.2336, 0.6058, 0.2327, 0.5993, 0.2336, 0.6048, 0.2284, 0.5836, 0.233, 0.5873, 0.2286, 0.5911, 0.2337, 0.5911, 0.2337, 0.5954, 0.2288, 0.5993, 0.2336, 0.5836, 0.233, 0.5811, 0.2279, 0.5873, 0.2286, 0.5873, 0.2286, 0.5811, 0.2279, 0.5894, 0.2231, 0.5911, 0.2337, 0.5873, 0.2286, 0.5954, 0.2288, 0.5954, 0.2288, 0.5873, 0.2286, 0.5894, 0.2231, 0.5954, 0.2288, 0.5894, 0.2231, 0.5997, 0.2232, 0.5993, 0.2336, 0.5954, 0.2288, 0.6048, 0.2284, 0.6058, 0.223, 0.6048, 0.2284, 0.5997, 0.2232, 0.6058, 0.223, 0.5997, 0.2232, 0.6037, 0.2176, 0.3996, 0.491, 0.4012, 0.496, 0.3933, 0.4945, 0.6048, 0.2284, 0.5954, 0.2288, 0.5997, 0.2232, 0.5811, 0.2279, 0.5817, 0.2228, 0.5894, 0.2231, 0.5894, 0.2231, 0.5817, 0.2228, 0.5879, 0.2173, 0.5894, 0.2231, 0.5961, 0.2174, 0.5997, 0.2232, 0.5961, 0.2174, 0.6037, 0.2176, 0.5997, 0.2232, 0.5817, 0.2228, 0.5821, 0.2175, 0.5879, 0.2173, 0.5825, 0.2124, 0.5884, 0.2118, 0.5821, 0.2175, 0.5894, 0.2231, 0.5879, 0.2173, 0.5961, 0.2174, 0.5884, 0.2118, 0.5879, 0.2173, 0.5821, 0.2175, 0.5884, 0.2118, 0.5965, 0.2118, 0.5879, 0.2173, 0.5965, 0.2118, 0.5961, 0.2174, 0.5879, 0.2173, 0.4318, 0.2966, 0.4235, 0.3006, 0.4175, 0.2997, 0.4175, 0.2997, 0.4235, 0.3006, 0.4102, 0.3046, 0.5929, 0.2067, 0.5894, 0.2028, 0.5976, 0.2026, 0.4127, 0.2994, 0.4175, 0.2997, 0.4053, 0.3044, 0.3896, 0.5056, 0.378, 0.5099, 0.376, 0.5074, 0.376, 0.5074, 0.378, 0.5099, 0.362, 0.5096, 0.4235, 0.3006, 0.4167, 0.3052, 0.4102, 0.3046, 0.4102, 0.3046, 0.4167, 0.3052, 0.4064, 0.3101, 0.4175, 0.2997, 0.4102, 0.3046, 0.4053, 0.3044, 0.4053, 0.3044, 0.4102, 0.3046, 0.4014, 0.31, 0.378, 0.5099, 0.363, 0.5122, 0.362, 0.5096, 0.362, 0.5096, 0.363, 0.5122, 0.3465, 0.5106, 0.4167, 0.3052, 0.4136, 0.3104, 0.4064, 0.3101, 0.4064, 0.3101, 0.4136, 0.3104, 0.4063, 0.3158, 0.4102, 0.3046, 0.4064, 0.3101, 0.4014, 0.31, 0.4014, 0.31, 0.4064, 0.3101, 0.4012, 0.3158, 0.363, 0.5122, 0.3466, 0.5133, 0.3465, 0.5106, 0.3297, 0.513, 0.3307, 0.5104, 0.3466, 0.5133, 0.4136, 0.3104, 0.413, 0.3156, 0.4063, 0.3158, 0.4169, 0.3207, 0.4099, 0.3213, 0.413, 0.3156, 0.4064, 0.3101, 0.4063, 0.3158, 0.4012, 0.3158, 0.4063, 0.3158, 0.4099, 0.3213, 0.4049, 0.3214, 0.4063, 0.3158, 0.4049, 0.3214, 0.4012, 0.3158, 0.3465, 0.5106, 0.3466, 0.5133, 0.3307, 0.5104, 0.4063, 0.3158, 0.413, 0.3156, 0.4099, 0.3213, 0.4645, 0.3314, 0.457, 0.333, 0.4477, 0.3299, 0.457, 0.333, 0.4645, 0.3314, 0.4703, 0.333, 0.4201, 0.3106, 0.4136, 0.3104, 0.4233, 0.306, 0.4136, 0.3104, 0.4201, 0.3106, 0.42, 0.3154, 0.423, 0.32, 0.4169, 0.3207, 0.42, 0.3154, 0.4169, 0.3207, 0.423, 0.32, 0.4289, 0.3241, 0.4294, 0.3019, 0.4318, 0.2966, 0.4379, 0.2985, 0.4379, 0.2985, 0.4318, 0.2966, 0.4484, 0.2961, 0.472, 0.2949, 0.4838, 0.2943, 0.4836, 0.2961, 0.4836, 0.2961, 0.4838, 0.2943, 0.4937, 0.2984, 0.4829, 0.3299, 0.4703, 0.333, 0.4645, 0.3314, 0.457, 0.333, 0.4442, 0.3317, 0.4477, 0.3299, 0.4477, 0.3299, 0.4442, 0.3317, 0.4373, 0.3275, 0.9184, 0.03002, 0.9962, 0.03001, 0.9186, 0.03332, 0.9962, 0.03001, 0.9184, 0.03002, 0.9961, 0.02594, 0.9183, 0.02136, 0.9961, 0.01925, 0.9183, 0.02594, 0.9184, 0.01195, 0.9962, 0.01194, 0.9183, 0.01659, 0.9962, 0.01194, 0.9184, 0.01195, 0.9964, 0.007767, 0.9188, 0.004309, 0.9965, 0.004335, 0.9186, 0.007761, 0.7267, 0.2811, 0.727, 0.3077, 0.7147, 0.2809, 0.7016, 0.3074, 0.7013, 0.2808, 0.715, 0.3075, 0.7013, 0.2808, 0.7016, 0.3074, 0.6874, 0.2808, 0.6743, 0.3075, 0.674, 0.2809, 0.6877, 0.3074, 0.674, 0.2809, 0.6743, 0.3075, 0.662, 0.2811, 0.6523, 0.3081, 0.6517, 0.2815, 0.6622, 0.3077, 0.6103, 0.3223, 0.5326, 0.3227, 0.6101, 0.3183, 0.5321, 0.314, 0.6099, 0.3137, 0.5323, 0.3186, 0.6099, 0.3137, 0.5321, 0.314, 0.6098, 0.3089, 0.532, 0.3046, 0.6098, 0.3043, 0.532, 0.3092, 0.6098, 0.3043, 0.532, 0.3046, 0.6099, 0.3002, 0.5322, 0.297, 0.61, 0.2968, 0.5321, 0.3004, 0.61, 0.2968, 0.5322, 0.297, 0.6103, 0.2944, 0.829, 0.2335, 0.8606, 0.2252, 0.8395, 0.2366, 0.8606, 0.2252, 0.829, 0.2335, 0.8523, 0.2214, 0.8153, 0.2253, 0.847, 0.2171, 0.8207, 0.2296, 0.9965, 0.03564, 0.9187, 0.03562, 0.9963, 0.03333, 0.847, 0.2171, 0.8523, 0.2214, 0.8207, 0.2296, 0.8207, 0.2296, 0.8523, 0.2214, 0.829, 0.2335, 0.8606, 0.2252, 0.871, 0.2283, 0.8395, 0.2366, 0.5325, 0.2946, 0.6103, 0.2944, 0.5322, 0.297, 0.61, 0.2968, 0.6099, 0.3002, 0.5321, 0.3004, 0.5321, 0.3004, 0.6099, 0.3002, 0.532, 0.3046, 0.6098, 0.3043, 0.6098, 0.3089, 0.532, 0.3092, 0.532, 0.3092, 0.6098, 0.3089, 0.5321, 0.314, 0.6099, 0.3137, 0.6101, 0.3183, 0.5323, 0.3186, 0.5323, 0.3186, 0.6101, 0.3183, 0.5326, 0.3227, 0.6517, 0.2815, 0.662, 0.2811, 0.6622, 0.3077, 0.6622, 0.3077, 0.662, 0.2811, 0.6743, 0.3075, 0.674, 0.2809, 0.6874, 0.2808, 0.6877, 0.3074, 0.6877, 0.3074, 0.6874, 0.2808, 0.7016, 0.3074, 0.7013, 0.2808, 0.7147, 0.2809, 0.715, 0.3075, 0.715, 0.3075, 0.7147, 0.2809, 0.727, 0.3077, 0.9965, 0.004335, 0.9964, 0.007767, 0.9186, 0.007761, 0.9186, 0.007761, 0.9964, 0.007767, 0.9184, 0.01195, 0.9962, 0.01194, 0.9961, 0.01925, 0.9183, 0.01659, 0.9183, 0.01659, 0.9961, 0.01925, 0.9183, 0.02136, 0.9961, 0.01925, 0.9961, 0.02594, 0.9183, 0.02594, 0.9183, 0.02594, 0.9961, 0.02594, 0.9184, 0.03002, 0.9962, 0.03001, 0.9963, 0.03333, 0.9186, 0.03332, 0.9186, 0.03332, 0.9963, 0.03333, 0.9187, 0.03562, 0.8913, 0.03324, 0.8912, 0.02794, 0.9037, 0.02775, 0.8913, 0.03324, 0.9037, 0.02775, 0.9038, 0.03289, 0.8913, 0.03324, 0.9038, 0.03289, 0.8915, 0.03754, 0.8911, 0.022, 0.8912, 0.01582, 0.9037, 0.01599, 0.8911, 0.022, 0.9037, 0.01599, 0.9001, 0.02201, 0.8911, 0.022, 0.9001, 0.02201, 0.8912, 0.02794, 0.8913, 0.009839, 0.8915, 0.004439, 0.904, 0.004914, 0.8913, 0.009839, 0.904, 0.004914, 0.9002, 0.01002, 0.8913, 0.009839, 0.9002, 0.01002, 0.8912, 0.01582, 0.7362, 0.3165, 0.7207, 0.3162, 0.7205, 0.3132, 0.7362, 0.3165, 0.7205, 0.3132, 0.7352, 0.3123, 0.8917, 0.0, 0.9043, 0.0005897, 0.8915, 0.004439, 0.7034, 0.316, 0.6854, 0.316, 0.6857, 0.313, 0.7034, 0.316, 0.6857, 0.313, 0.7034, 0.313, 0.7034, 0.316, 0.7034, 0.313, 0.7207, 0.3162, 0.6681, 0.3162, 0.6525, 0.3165, 0.6538, 0.3123, 0.6681, 0.3162, 0.6538, 0.3123, 0.669, 0.312, 0.6681, 0.3162, 0.669, 0.312, 0.6854, 0.316, 0.5054, 0.3259, 0.5051, 0.3206, 0.5141, 0.3205, 0.5054, 0.3259, 0.5141, 0.3205, 0.518, 0.3256, 0.5054, 0.3259, 0.518, 0.3256, 0.5059, 0.3303, 0.5049, 0.3146, 0.5047, 0.3085, 0.5173, 0.3086, 0.5049, 0.3146, 0.5173, 0.3086, 0.5174, 0.3146, 0.5049, 0.3146, 0.5174, 0.3146, 0.5051, 0.3206, 0.5047, 0.3025, 0.5048, 0.2971, 0.5174, 0.2976, 0.5047, 0.3025, 0.5174, 0.2976, 0.5137, 0.3027, 0.5047, 0.3025, 0.5137, 0.3027, 0.5047, 0.3085, 0.8371, 0.2462, 0.8217, 0.2435, 0.8278, 0.2417, 0.8371, 0.2462, 0.8278, 0.2417, 0.8411, 0.245, 0.505, 0.2928, 0.514, 0.2931, 0.5048, 0.2971, 0.8082, 0.2395, 0.7976, 0.2345, 0.8043, 0.233, 0.8082, 0.2395, 0.8043, 0.233, 0.8146, 0.2378, 0.8082, 0.2395, 0.8146, 0.2378, 0.8217, 0.2435, 0.7906, 0.2288, 0.7877, 0.223, 0.7946, 0.2218, 0.7906, 0.2288, 0.7946, 0.2218, 0.7975, 0.2275, 0.7906, 0.2288, 0.7975, 0.2275, 0.7976, 0.2345, 0.8153, 0.2253, 0.8207, 0.2296, 0.8094, 0.2288, 0.8153, 0.2253, 0.8094, 0.2288, 0.8129, 0.2208, 0.829, 0.2335, 0.8395, 0.2366, 0.8282, 0.2375, 0.829, 0.2335, 0.8282, 0.2375, 0.8207, 0.2296, 0.8514, 0.2387, 0.8641, 0.2397, 0.862, 0.2426, 0.8514, 0.2387, 0.862, 0.2426, 0.8462, 0.2425, 0.8514, 0.2387, 0.8462, 0.2425, 0.8395, 0.2366, 0.8765, 0.2395, 0.888, 0.2381, 0.8956, 0.2396, 0.8765, 0.2395, 0.8956, 0.2396, 0.876, 0.2435, 0.8765, 0.2395, 0.876, 0.2435, 0.8641, 0.2397, 0.5321, 0.314, 0.5323, 0.3186, 0.5241, 0.3199, 0.5321, 0.314, 0.5241, 0.3199, 0.5268, 0.3117, 0.8976, 0.2357, 0.8956, 0.2396, 0.888, 0.2381, 0.6168, 0.2378, 0.6168, 0.2422, 0.6113, 0.2391, 0.5326, 0.3227, 0.5276, 0.3264, 0.5323, 0.3186, 0.6743, 0.3075, 0.6877, 0.3074, 0.6864, 0.3097, 0.6743, 0.3075, 0.6864, 0.3097, 0.6713, 0.3091, 0.6185, 0.2099, 0.6145, 0.2094, 0.6185, 0.2052, 0.7016, 0.3074, 0.715, 0.3075, 0.7188, 0.3099, 0.7016, 0.3074, 0.7188, 0.3099, 0.7029, 0.3097, 0.7016, 0.3074, 0.7029, 0.3097, 0.6877, 0.3074, 0.6104, 0.2222, 0.612, 0.2266, 0.6078, 0.228, 0.6104, 0.2222, 0.6078, 0.228, 0.606, 0.2229, 0.6104, 0.2222, 0.606, 0.2229, 0.612, 0.2176, 0.8464, 0.2052, 0.835, 0.2065, 0.8293, 0.2049, 0.9184, 0.01195, 0.9128, 0.01622, 0.9103, 0.01067, 0.9184, 0.01195, 0.9103, 0.01067, 0.9186, 0.007761, 0.8253, 0.2089, 0.8181, 0.2123, 0.8101, 0.2114, 0.8253, 0.2089, 0.8101, 0.2114, 0.8154, 0.2073, 0.8253, 0.2089, 0.8154, 0.2073, 0.835, 0.2065, 0.8139, 0.2163, 0.8129, 0.2208, 0.8041, 0.2185, 0.8139, 0.2163, 0.8041, 0.2185, 0.8181, 0.2123, 0.5048, 0.2971, 0.514, 0.2931, 0.5174, 0.2976, 0.8587, 0.2456, 0.862, 0.2426, 0.876, 0.2435, 0.5174, 0.2976, 0.5238, 0.3033, 0.5137, 0.3027, 0.8587, 0.2456, 0.8462, 0.2425, 0.862, 0.2426, 0.5238, 0.3033, 0.5173, 0.3086, 0.5137, 0.3027, 0.876, 0.2435, 0.862, 0.2426, 0.8641, 0.2397, 0.904, 0.03705, 0.8915, 0.03754, 0.9038, 0.03289, 0.7959, 0.2162, 0.8041, 0.2185, 0.7946, 0.2218, 0.9038, 0.03289, 0.9037, 0.02775, 0.9128, 0.02687, 0.7959, 0.2162, 0.8101, 0.2114, 0.8041, 0.2185, 0.7946, 0.2218, 0.8041, 0.2185, 0.7975, 0.2275, 0.8181, 0.2123, 0.8041, 0.2185, 0.8101, 0.2114, 0.7975, 0.2275, 0.8041, 0.2185, 0.8094, 0.2288, 0.7975, 0.2275, 0.8094, 0.2288, 0.8043, 0.233, 0.8094, 0.2288, 0.8041, 0.2185, 0.8129, 0.2208, 0.8912, 0.02794, 0.9001, 0.02201, 0.9037, 0.02775, 0.9101, 0.02184, 0.9128, 0.02687, 0.9037, 0.02775, 0.8154, 0.2073, 0.8293, 0.2049, 0.835, 0.2065, 0.9037, 0.02775, 0.9001, 0.02201, 0.9101, 0.02184, 0.9101, 0.02184, 0.9001, 0.02201, 0.9037, 0.01599, 0.9101, 0.02184, 0.9037, 0.01599, 0.9128, 0.01622, 0.8912, 0.01582, 0.9002, 0.01002, 0.9037, 0.01599, 0.9103, 0.01067, 0.9128, 0.01622, 0.9037, 0.01599, 0.9103, 0.01067, 0.9131, 0.006187, 0.9186, 0.007761, 0.9037, 0.01599, 0.9002, 0.01002, 0.9103, 0.01067, 0.9103, 0.01067, 0.9002, 0.01002, 0.904, 0.004914, 0.9103, 0.01067, 0.904, 0.004914, 0.9131, 0.006187, 0.8915, 0.004439, 0.9043, 0.0005897, 0.904, 0.004914, 0.9133, 0.002274, 0.9131, 0.006187, 0.904, 0.004914, 0.9133, 0.002274, 0.904, 0.004914, 0.9043, 0.0005897, 0.7313, 0.3094, 0.7352, 0.3123, 0.7188, 0.3099, 0.7313, 0.3094, 0.7188, 0.3099, 0.715, 0.3075, 0.7352, 0.3123, 0.7205, 0.3132, 0.7188, 0.3099, 0.7207, 0.3162, 0.7034, 0.313, 0.7205, 0.3132, 0.7029, 0.3097, 0.6864, 0.3097, 0.6877, 0.3074, 0.7188, 0.3099, 0.7205, 0.3132, 0.7029, 0.3097, 0.7205, 0.3132, 0.7034, 0.313, 0.7029, 0.3097, 0.7029, 0.3097, 0.7034, 0.313, 0.6864, 0.3097, 0.7034, 0.313, 0.6857, 0.313, 0.6864, 0.3097, 0.6854, 0.316, 0.669, 0.312, 0.6857, 0.313, 0.6713, 0.3091, 0.6864, 0.3097, 0.669, 0.312, 0.6713, 0.3091, 0.669, 0.312, 0.6518, 0.3094, 0.6713, 0.3091, 0.6518, 0.3094, 0.6622, 0.3077, 0.6864, 0.3097, 0.6857, 0.313, 0.669, 0.312, 0.669, 0.312, 0.6538, 0.3123, 0.6518, 0.3094, 0.5059, 0.3303, 0.518, 0.3256, 0.5184, 0.3298, 0.5276, 0.3264, 0.5184, 0.3298, 0.518, 0.3256, 0.5276, 0.3264, 0.518, 0.3256, 0.5241, 0.3199, 0.5276, 0.3264, 0.5241, 0.3199, 0.5323, 0.3186, 0.518, 0.3256, 0.5141, 0.3205, 0.5241, 0.3199, 0.5051, 0.3206, 0.5174, 0.3146, 0.5141, 0.3205, 0.5268, 0.3117, 0.5241, 0.3199, 0.5174, 0.3146, 0.5241, 0.3199, 0.5141, 0.3205, 0.5174, 0.3146, 0.5137, 0.3027, 0.5173, 0.3086, 0.5047, 0.3085, 0.5174, 0.3146, 0.5173, 0.3086, 0.5268, 0.3117, 0.5238, 0.3033, 0.5268, 0.3117, 0.5173, 0.3086, 0.8587, 0.2456, 0.8411, 0.245, 0.8462, 0.2425, 0.8462, 0.2425, 0.8411, 0.245, 0.8278, 0.2417, 0.8462, 0.2425, 0.8278, 0.2417, 0.8282, 0.2375, 0.8395, 0.2366, 0.8462, 0.2425, 0.8282, 0.2375, 0.8217, 0.2435, 0.8146, 0.2378, 0.8278, 0.2417, 0.8282, 0.2375, 0.8278, 0.2417, 0.8146, 0.2378, 0.8282, 0.2375, 0.8146, 0.2378, 0.8094, 0.2288, 0.8282, 0.2375, 0.8094, 0.2288, 0.8207, 0.2296, 0.7975, 0.2275, 0.8043, 0.233, 0.7976, 0.2345, 0.8146, 0.2378, 0.8043, 0.233, 0.8094, 0.2288])
me_owp_1693_3dsolid.materials.append(None)
me_owp_1693_3dsolid.use_remesh_preserve_volume = False
me_owp_1693_3dsolid.use_remesh_preserve_attributes = False
me_owp_1693_3dsolid.use_mirror_vertex_groups = False
me_owp_1693_3dsolid.update()

# ---- objects
ob_owp_1693 = bpy.data.objects.new('OWP 1693', me_owp_1693_3dsolid)

# ---- transforms, parenting, visibility, modifiers, constraints
ob_owp_1693.location = (0.0, 0.0, 0.0)
ob_owp_1693.scale = (0.0254, 0.0254, 0.0254)
ob_owp_1693.display_type = 'WIRE'
ob_owp_1693.lineart.crease_threshold = 0.0
_m = ob_owp_1693.modifiers.new('EdgeSplit', 'EDGE_SPLIT')

# ---- collection membership
col_collection_1.objects.link(ob_owp_1693)

# ---- scene / render settings (as saved in the file)
scene.frame_start = 1; scene.frame_end = 250; scene.frame_set(1)
scene.render.engine = 'CYCLES'
scene.render.resolution_percentage = 50
scene.render.dither_intensity = 0.0
scene.cycles.use_denoising = False
scene.cycles.samples = 128
scene.cycles.sampling_pattern = 'TABULATED_SOBOL'
scene.cycles.light_sampling_threshold = 0.0
scene.cycles.use_adaptive_sampling = False
scene.cycles.use_light_tree = False
scene.cycles.caustics_reflective = False
scene.cycles.caustics_refractive = False
scene.cycles.blur_glossy = 0.0
scene.cycles.max_bounces = 6
scene.cycles.sample_clamp_direct = 1.0
scene.cycles.sample_clamp_indirect = 1.0
scene.view_settings.view_transform = 'Standard'
bpy.context.view_layer.update()

# ---- added for rendering (the .blend has no active camera and no usable light): camera, sun
cam_auto = bpy.data.cameras.new('AutoCamera')
cam_auto.lens = 50.0
cam_auto.sensor_width = 36.0
cam_auto.clip_end = 1000.0
ob_auto_camera = bpy.data.objects.new('AutoCamera', cam_auto)
scene.collection.objects.link(ob_auto_camera)
ob_auto_camera.location = (1.44424, -1.66323, 1.89199)
ob_auto_camera.rotation_euler = (1.09748, -7.21219e-08, 0.694738)
scene.camera = ob_auto_camera
light_auto_sun = bpy.data.lights.new('AutoSun', 'SUN')
light_auto_sun.energy = 3.0
light_auto_sun.angle = 0.0523599
ob_auto_sun = bpy.data.objects.new('AutoSun', light_auto_sun)
scene.collection.objects.link(ob_auto_sun)
ob_auto_sun.rotation_euler = (0.872665, 0.174533, 0.523599)
bpy.context.view_layer.update()
